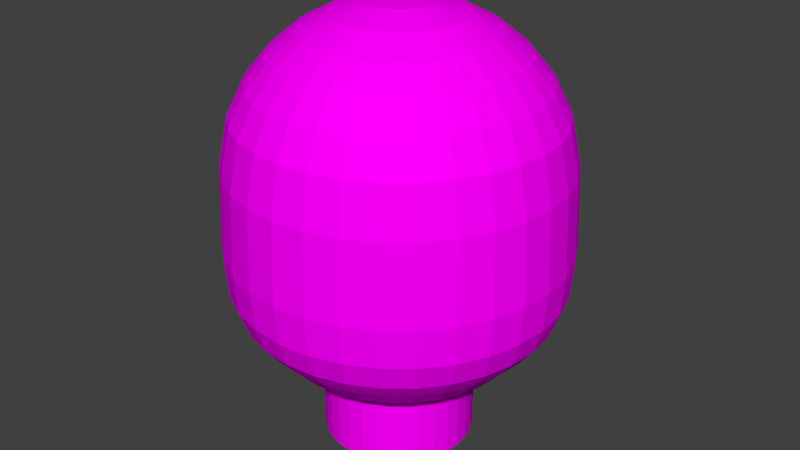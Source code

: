 # Source: JM-Busch.blend  (saved by Blender 2.72.0; exported with 4.5.12 LTS)
import bpy
from mathutils import Matrix  # noqa: F401  (used for matrix-valued properties, if any)

bpy.ops.wm.read_factory_settings(use_empty=True)
scene = bpy.context.scene
scene.name = 'Scene'

# ---- collections
col_collection_1 = bpy.data.collections.new('Collection 1'); scene.collection.children.link(col_collection_1)

# ---- images (referenced by path relative to the original .blend; pixels are not part of the script)
import os
ASSET_DIR = os.environ.get("B2B_ASSET_DIR", "")  # directory of the original .blend (textures are referenced by path, not embedded)
HERE = os.path.dirname(os.path.abspath(__file__))  # packed textures are extracted next to this script under _unpacked/

def load_image(name, relpath, width, height, colorspace="sRGB"):
    """Load a texture the original file referenced (path relative to the .blend, or extracted next to this script)."""
    p = next((c for c in (os.path.join(HERE, relpath), os.path.join(ASSET_DIR, relpath)) if relpath and os.path.exists(c)), "")
    if p:
        img = bpy.data.images.load(p, check_existing=True)
        img.name = name
    else:  # same state as the original file: an image datablock whose file is absent (Cycles renders it pink)
        img = bpy.data.images.new(name, width, height)
        img.source = "FILE"
        img.filepath = "//" + (relpath or name)
    img.colorspace_settings.name = colorspace
    return img
img_jm_baumstamm_jpg_001 = load_image('JM-Baumstamm.jpg.001', 'JM-Baumstamm.jpg', 1024, 1024, 'sRGB')
img_jm_buschtextur_jpg_001 = load_image('JM-Buschtextur.jpg.001', 'JM-Buschtextur.jpg', 1024, 1024, 'sRGB')

# ---- materials (node trees are filled in below, after node groups)
mat_material_004 = bpy.data.materials.new('Material.004')
mat_material_004.alpha_threshold = 0.0
mat_material_004.roughness = 0.5
mat_material = bpy.data.materials.new('Material')
mat_material.alpha_threshold = 0.0
mat_material.roughness = 0.5

# ---- material node trees
mat_material_004.use_nodes = True; mat_material_004.node_tree.nodes.clear()
_N = mat_material_004.node_tree.nodes; _L = mat_material_004.node_tree.links
n0 = _N.new('ShaderNodeOutputMaterial'); n0.name = 'Material Output'; n0.location = (300, 300)
n1 = _N.new('ShaderNodeBsdfDiffuse'); n1.name = 'Diffuse BSDF'; n1.location = (10, 300)
n2 = _N.new('ShaderNodeTexImage'); n2.name = 'Image Texture'; n2.location = (-180, 300)
n2.width = 140
n2.image = img_jm_baumstamm_jpg_001
_L.new(n1.outputs[0], n0.inputs[0])
_L.new(n2.outputs[0], n1.inputs[0])
n0.is_active_output = True
mat_material.use_nodes = True; mat_material.node_tree.nodes.clear()
_N = mat_material.node_tree.nodes; _L = mat_material.node_tree.links
n0 = _N.new('ShaderNodeOutputMaterial'); n0.name = 'Material Output'; n0.location = (300, 300)
n1 = _N.new('ShaderNodeBsdfDiffuse'); n1.name = 'Diffuse BSDF'; n1.location = (10, 300)
n2 = _N.new('ShaderNodeTexImage'); n2.name = 'Image Texture'; n2.location = (-180, 300)
n2.width = 140
n2.image = img_jm_buschtextur_jpg_001
_L.new(n1.outputs[0], n0.inputs[0])
_L.new(n2.outputs[0], n1.inputs[0])
n0.is_active_output = True

# ---- world
world_world = bpy.data.worlds.new('World'); scene.world = world_world
world_world.color = (0.05088, 0.05088, 0.05088)
world_world.use_sun_shadow = False
world_world.sun_shadow_jitter_overblur = 0.0
world_world.cycles.sampling_method = 'MANUAL'
world_world.cycles.sample_map_resolution = 256

# ---- meshes
me_cylinder = bpy.data.meshes.new('Cylinder')
me_cylinder.from_pydata([(2.508e-07, 0.9936, -0.6667), (2.508e-07, 0.9936, 0.6667), (0.1938, 0.9745, -0.6667), (0.1938, 0.9745, 0.6667), (0.3802, 0.918, -0.6667), (0.3802, 0.918, 0.6667), (0.552, 0.8261, -0.6667), (0.552, 0.8261, 0.6667), (0.7026, 0.7026, -0.6667), (0.7026, 0.7026, 0.6667), (0.8261, 0.552, -0.6667), (0.8261, 0.552, 0.6667), (0.918, 0.3802, -0.6667), (0.918, 0.3802, 0.6667), (0.9745, 0.1938, -0.6667), (0.9745, 0.1938, 0.6667), (0.9936, 7.5e-08, -0.6667), (0.9936, 7.5e-08, 0.6667), (0.9745, -0.1938, -0.6667), (0.9745, -0.1938, 0.6667), (0.918, -0.3802, -0.6667), (0.918, -0.3802, 0.6667), (0.8261, -0.552, -0.6667), (0.8261, -0.552, 0.6667), (0.7026, -0.7026, -0.6667), (0.7026, -0.7026, 0.6667), (0.552, -0.8261, -0.6667), (0.552, -0.8261, 0.6667), (0.3802, -0.918, -0.6667), (0.3802, -0.918, 0.6667), (0.1938, -0.9745, -0.6667), (0.1938, -0.9745, 0.6667), (-3.243e-07, -0.9936, -0.6667), (-3.243e-07, -0.9936, 0.6667), (-0.1938, -0.9745, -0.6667), (-0.1938, -0.9745, 0.6667), (-0.3802, -0.918, -0.6667), (-0.3802, -0.918, 0.6667), (-0.552, -0.8261, -0.6667), (-0.552, -0.8261, 0.6667), (-0.7026, -0.7026, -0.6667), (-0.7026, -0.7026, 0.6667), (-0.8261, -0.552, -0.6667), (-0.8261, -0.552, 0.6667), (-0.918, -0.3802, -0.6667), (-0.918, -0.3802, 0.6667), (-0.9745, -0.1938, -0.6667), (-0.9745, -0.1938, 0.6667), (-0.9936, 9.596e-07, -0.6667), (-0.9936, 9.596e-07, 0.6667), (-0.9745, 0.1938, -0.6667), (-0.9745, 0.1938, 0.6667), (-0.918, 0.3802, -0.6667), (-0.918, 0.3802, 0.6667), (-0.8261, 0.552, -0.6667), (-0.8261, 0.552, 0.6667), (-0.7026, 0.7026, -0.6667), (-0.7026, 0.7026, 0.6667), (-0.552, 0.8261, -0.6667), (-0.552, 0.8261, 0.6667), (-0.3802, 0.918, -0.6667), (-0.3802, 0.918, 0.6667), (-0.1938, 0.9745, -0.6667), (-0.1938, 0.9745, 0.6667)], [], [(0, 1, 3, 2), (2, 3, 5, 4), (4, 5, 7, 6), (6, 7, 9, 8), (8, 9, 11, 10), (10, 11, 13, 12), (12, 13, 15, 14), (14, 15, 17, 16), (16, 17, 19, 18), (18, 19, 21, 20), (20, 21, 23, 22), (22, 23, 25, 24), (24, 25, 27, 26), (26, 27, 29, 28), (28, 29, 31, 30), (30, 31, 33, 32), (32, 33, 35, 34), (34, 35, 37, 36), (36, 37, 39, 38), (38, 39, 41, 40), (40, 41, 43, 42), (42, 43, 45, 44), (44, 45, 47, 46), (46, 47, 49, 48), (48, 49, 51, 50), (50, 51, 53, 52), (52, 53, 55, 54), (54, 55, 57, 56), (56, 57, 59, 58), (58, 59, 61, 60), (3, 1, 63, 61, 59, 57, 55, 53, 51, 49, 47, 45, 43, 41, 39, 37, 35, 33, 31, 29, 27, 25, 23, 21, 19, 17, 15, 13, 11, 9, 7, 5), (62, 63, 1, 0), (60, 61, 63, 62), (0, 2, 4, 6, 8, 10, 12, 14, 16, 18, 20, 22, 24, 26, 28, 30, 32, 34, 36, 38, 40, 42, 44, 46, 48, 50, 52, 54, 56, 58, 60, 62)])
_uv = me_cylinder.uv_layers.new(name='UVMap')
_uv.uv.foreach_set('vector', [0.3438, 0.214, 0.3438, 0.0001108, 0.375, 0.0001107, 0.375, 0.214, 0.375, 0.214, 0.375, 0.0001107, 0.4063, 0.0001106, 0.4063, 0.214, 0.4063, 0.214, 0.4063, 0.0001106, 0.4375, 0.0001105, 0.4375, 0.214, 0.4375, 0.214, 0.4375, 0.0001105, 0.4688, 0.0001104, 0.4688, 0.214, 0.4688, 0.214, 0.4688, 0.0001104, 0.5, 0.0001103, 0.5, 0.214, 0.5, 0.214, 0.5, 0.0001103, 0.5312, 0.0001102, 0.5312, 0.214, 0.5312, 0.214, 0.5312, 0.0001102, 0.5625, 0.0001102, 0.5625, 0.214, 0.5625, 0.214, 0.5625, 0.0001102, 0.5937, 0.0001101, 0.5937, 0.214, 0.5937, 0.214, 0.5937, 0.0001101, 0.625, 0.00011, 0.625, 0.214, 0.625, 0.214, 0.625, 0.00011, 0.6562, 0.00011, 0.6562, 0.214, 0.6562, 0.214, 0.6562, 0.00011, 0.6875, 0.0001099, 0.6875, 0.214, 0.6875, 0.214, 0.6875, 0.0001099, 0.7187, 0.0001099, 0.7187, 0.214, 0.7187, 0.214, 0.7187, 0.0001099, 0.7499, 0.0001098, 0.7499, 0.214, 0.7499, 0.214, 0.7499, 0.0001098, 0.7812, 0.0001098, 0.7812, 0.214, 0.7812, 0.214, 0.7812, 0.0001098, 0.8124, 0.0001098, 0.8124, 0.214, 0.8124, 0.214, 0.8124, 0.0001098, 0.8437, 0.0001098, 0.8437, 0.214, 0.8437, 0.214, 0.8437, 0.0001098, 0.8749, 0.0001097, 0.8749, 0.214, 0.8749, 0.214, 0.8749, 0.0001097, 0.9062, 0.0001097, 0.9062, 0.214, 0.9062, 0.214, 0.9062, 0.0001097, 0.9374, 0.0001097, 0.9374, 0.214, 0.9374, 0.214, 0.9374, 0.0001097, 0.9686, 0.0001097, 0.9686, 0.214, 0.9686, 0.214, 0.9686, 0.0001097, 0.9999, 0.0001097, 0.9999, 0.214, 0.0001105, 0.214, 0.0001097, 0.000112, 0.03135, 0.0001118, 0.03135, 0.214, 0.03135, 0.214, 0.03135, 0.0001118, 0.0626, 0.0001117, 0.0626, 0.214, 0.0626, 0.214, 0.0626, 0.0001117, 0.09384, 0.0001116, 0.09384, 0.214, 0.09384, 0.214, 0.09384, 0.0001116, 0.1251, 0.0001115, 0.1251, 0.214, 0.1251, 0.214, 0.1251, 0.0001115, 0.1563, 0.0001113, 0.1563, 0.214, 0.1563, 0.214, 0.1563, 0.0001113, 0.1876, 0.0001112, 0.1876, 0.214, 0.1876, 0.214, 0.1876, 0.0001112, 0.2188, 0.0001111, 0.2188, 0.214, 0.2188, 0.214, 0.2188, 0.0001111, 0.2501, 0.000111, 0.2501, 0.214, 0.2501, 0.214, 0.2501, 0.000111, 0.2813, 0.0001109, 0.2813, 0.214, 0.2598, 0.496, 0.2338, 0.5134, 0.205, 0.5253, 0.1743, 0.5314, 0.1431, 0.5314, 0.1125, 0.5253, 0.08359, 0.5134, 0.05761, 0.496, 0.03552, 0.4739, 0.01816, 0.4479, 0.006205, 0.4191, 0.0001097, 0.3884, 0.0001097, 0.3572, 0.006205, 0.3265, 0.01816, 0.2977, 0.03552, 0.2717, 0.05761, 0.2496, 0.08359, 0.2323, 0.1125, 0.2203, 0.1431, 0.2142, 0.1743, 0.2142, 0.205, 0.2203, 0.2338, 0.2323, 0.2598, 0.2496, 0.2819, 0.2717, 0.2993, 0.2977, 0.3112, 0.3265, 0.3173, 0.3572, 0.3173, 0.3884, 0.3112, 0.4191, 0.2993, 0.4479, 0.2819, 0.4739, 0.3125, 0.214, 0.3125, 0.0001109, 0.3438, 0.0001108, 0.3438, 0.214, 0.2813, 0.214, 0.2813, 0.0001109, 0.3125, 0.0001109, 0.3125, 0.214, 0.4605, 0.2142, 0.4918, 0.2142, 0.5224, 0.2203, 0.5513, 0.2323, 0.5773, 0.2496, 0.5994, 0.2717, 0.6167, 0.2977, 0.6287, 0.3265, 0.6348, 0.3572, 0.6348, 0.3884, 0.6287, 0.4191, 0.6167, 0.4479, 0.5994, 0.4739, 0.5773, 0.496, 0.5513, 0.5134, 0.5224, 0.5253, 0.4918, 0.5314, 0.4605, 0.5314, 0.4299, 0.5253, 0.401, 0.5134, 0.375, 0.496, 0.353, 0.4739, 0.3356, 0.4479, 0.3236, 0.4191, 0.3175, 0.3884, 0.3175, 0.3572, 0.3236, 0.3265, 0.3356, 0.2977, 0.353, 0.2717, 0.375, 0.2496, 0.401, 0.2323, 0.4299, 0.2203])
me_cylinder.materials.append(mat_material_004)
me_cylinder.use_remesh_preserve_volume = False
me_cylinder.use_remesh_preserve_attributes = False
me_cylinder.use_mirror_vertex_groups = False
me_cylinder.update()
me_sphere = bpy.data.meshes.new('Sphere')
me_sphere.from_pydata([(-0.1914, -4.657e-10, 1.471), (-0.3754, 3.12e-08, 1.415), (-0.5449, 4.191e-08, 1.324), (-0.6936, 5.309e-08, 1.2), (-0.8156, 7.357e-08, 1.05), (-0.9062, 4.563e-08, 0.8712), (-0.962, 7.916e-08, 0.5932), (-0.9809, 8.661e-08, 0.1219), (-0.962, 8.196e-08, -0.1042), (-0.9062, 5.029e-08, -0.2608), (-0.8156, 7.544e-08, -0.3726), (-0.6936, 5.495e-08, -0.5044), (-0.5449, 4.424e-08, -0.6261), (-0.3754, 3.073e-08, -0.7176), (-0.1914, 1.467e-08, -0.7734), (-0.1877, 0.03733, 1.471), (-0.3682, 0.07323, 1.415), (-0.5345, 0.1063, 1.324), (-0.6803, 0.1353, 1.2), (-0.7999, 0.1591, 1.05), (-0.8888, 0.1768, 0.8712), (-0.9435, 0.1877, 0.5932), (-0.962, 0.1914, 0.1219), (-0.9435, 0.1877, -0.1042), (-0.8888, 0.1768, -0.2608), (-0.7999, 0.1591, -0.3726), (-0.6803, 0.1353, -0.5044), (-0.5345, 0.1063, -0.6261), (-0.3682, 0.07323, -0.7176), (-0.1877, 0.03733, -0.7734), (-0.1768, 0.07323, 1.471), (-0.3468, 0.1436, 1.415), (-0.5035, 0.2085, 1.324), (-0.6408, 0.2654, 1.2), (-0.7535, 0.3121, 1.05), (-0.8372, 0.3468, 0.8712), (-0.8888, 0.3682, 0.5932), (-0.9062, 0.3754, 0.1219), (-0.8888, 0.3682, -0.1042), (-0.8372, 0.3468, -0.2608), (-0.7535, 0.3121, -0.3726), (-0.6408, 0.2654, -0.5044), (-0.5035, 0.2085, -0.6261), (-0.3468, 0.1436, -0.7176), (-0.1768, 0.07323, -0.7734), (-0.1591, 0.1063, 1.471), (-0.3121, 0.2085, 1.415), (-0.4531, 0.3028, 1.324), (-0.5767, 0.3853, 1.2), (-0.6781, 0.4531, 1.05), (-0.7535, 0.5035, 0.8712), (-0.7999, 0.5345, 0.5932), (-0.8156, 0.5449, 0.1219), (-0.7999, 0.5345, -0.1042), (-0.7535, 0.5035, -0.2608), (-0.6781, 0.4531, -0.3726), (-0.5767, 0.3853, -0.5044), (-0.4531, 0.3028, -0.6261), (-0.3121, 0.2085, -0.7176), (-0.1591, 0.1063, -0.7734), (-0.1353, 0.1353, 1.471), (-0.2654, 0.2654, 1.415), (-0.3853, 0.3853, 1.324), (-0.4904, 0.4904, 1.2), (-0.5767, 0.5767, 1.05), (-0.6408, 0.6408, 0.8712), (-0.6803, 0.6803, 0.5932), (-0.6936, 0.6936, 0.1219), (-0.6803, 0.6803, -0.1042), (-0.6408, 0.6408, -0.2608), (-0.5767, 0.5767, -0.3726), (-0.4904, 0.4904, -0.5044), (-0.3853, 0.3853, -0.6261), (-0.2654, 0.2654, -0.7176), (-0.1353, 0.1353, -0.7734), (-0.1063, 0.1591, 1.471), (-0.2085, 0.3121, 1.415), (-0.3028, 0.4531, 1.324), (-0.3853, 0.5767, 1.2), (-0.4531, 0.6781, 1.05), (-0.5035, 0.7535, 0.8712), (-0.5345, 0.7999, 0.5932), (-0.5449, 0.8156, 0.1219), (-0.5345, 0.7999, -0.1042), (-0.5035, 0.7535, -0.2608), (-0.4531, 0.6781, -0.3726), (-0.3853, 0.5767, -0.5044), (-0.3028, 0.4531, -0.6261), (-0.2085, 0.3121, -0.7176), (-0.1063, 0.1591, -0.7734), (-0.07323, 0.1768, 1.471), (-0.1436, 0.3468, 1.415), (-0.2085, 0.5035, 1.324), (-0.2654, 0.6408, 1.2), (-0.3121, 0.7535, 1.05), (-0.3468, 0.8372, 0.8712), (-0.3682, 0.8888, 0.5932), (-0.3754, 0.9062, 0.1219), (-0.3682, 0.8888, -0.1042), (-0.3468, 0.8372, -0.2608), (-0.3121, 0.7535, -0.3726), (-0.2654, 0.6408, -0.5044), (-0.2085, 0.5035, -0.6261), (-0.1436, 0.3468, -0.7176), (-0.07323, 0.1768, -0.7734), (-0.03733, 0.1877, 1.471), (-0.07323, 0.3682, 1.415), (-0.1063, 0.5345, 1.324), (-0.1353, 0.6803, 1.2), (-0.1591, 0.7999, 1.05), (-0.1768, 0.8888, 0.8712), (-0.1877, 0.9435, 0.5932), (-0.1914, 0.962, 0.1219), (-0.1877, 0.9435, -0.1042), (-0.1768, 0.8888, -0.2608), (-0.1591, 0.7999, -0.3726), (-0.1353, 0.6803, -0.5044), (-0.1063, 0.5345, -0.6261), (-0.07323, 0.3682, -0.7176), (-0.03733, 0.1877, -0.7734), (2.765e-07, 0.1914, 1.471), (3.14e-07, 0.3754, 1.415), (3.145e-07, 0.5449, 1.324), (3.164e-07, 0.6936, 1.2), (3.164e-07, 0.8156, 1.05), (3.108e-07, 0.9062, 0.8712), (3.62e-07, 0.962, 0.5932), (3.769e-07, 0.9809, 0.1219), (3.536e-07, 0.962, -0.1042), (2.8e-07, 0.9062, -0.2608), (3.098e-07, 0.8156, -0.3726), (3.201e-07, 0.6936, -0.5044), (3.271e-07, 0.5449, -0.6261), (3.108e-07, 0.3754, -0.7176), (3.111e-07, 0.1914, -0.7734), (0.03733, 0.1877, 1.471), (0.07323, 0.3682, 1.415), (0.1063, 0.5345, 1.324), (0.1353, 0.6803, 1.2), (0.1591, 0.7999, 1.05), (0.1768, 0.8888, 0.8712), (0.1877, 0.9435, 0.5932), (0.1914, 0.962, 0.1219), (0.1877, 0.9435, -0.1042), (0.1768, 0.8888, -0.2608), (0.1591, 0.7999, -0.3726), (0.1353, 0.6803, -0.5044), (0.1063, 0.5345, -0.6261), (0.07323, 0.3682, -0.7176), (0.03733, 0.1877, -0.7734), (0.07323, 0.1768, 1.471), (0.1436, 0.3468, 1.415), (0.2085, 0.5035, 1.324), (0.2654, 0.6408, 1.2), (0.3121, 0.7535, 1.05), (0.3468, 0.8372, 0.8712), (0.3682, 0.8888, 0.5932), (0.3754, 0.9062, 0.1219), (0.3682, 0.8888, -0.1042), (0.3468, 0.8372, -0.2608), (0.3121, 0.7535, -0.3726), (0.2654, 0.6408, -0.5044), (0.2085, 0.5035, -0.6261), (0.1436, 0.3468, -0.7176), (0.07323, 0.1768, -0.7734), (0.1063, 0.1591, 1.471), (0.2085, 0.3121, 1.415), (0.3028, 0.4531, 1.324), (0.3853, 0.5767, 1.2), (0.4531, 0.6781, 1.05), (0.5035, 0.7535, 0.8712), (0.5345, 0.7999, 0.5932), (0.5449, 0.8156, 0.1219), (0.5345, 0.7999, -0.1042), (0.5035, 0.7535, -0.2608), (0.4531, 0.6781, -0.3726), (0.3853, 0.5767, -0.5044), (0.3028, 0.4531, -0.6261), (0.2085, 0.3121, -0.7176), (0.1063, 0.1591, -0.7734), (0.1353, 0.1353, 1.471), (0.2654, 0.2654, 1.415), (0.3853, 0.3853, 1.324), (0.4904, 0.4904, 1.2), (0.5767, 0.5767, 1.05), (0.6408, 0.6408, 0.8712), (0.6803, 0.6803, 0.5932), (0.6936, 0.6936, 0.1219), (0.6803, 0.6803, -0.1042), (0.6408, 0.6408, -0.2608), (0.5767, 0.5767, -0.3726), (0.4904, 0.4904, -0.5044), (0.3853, 0.3853, -0.6261), (0.2654, 0.2654, -0.7176), (0.1353, 0.1353, -0.7734), (0.1591, 0.1063, 1.471), (0.3121, 0.2085, 1.415), (0.4531, 0.3028, 1.324), (0.5767, 0.3853, 1.2), (0.6781, 0.4531, 1.05), (0.7535, 0.5035, 0.8712), (0.7999, 0.5345, 0.5932), (0.8156, 0.5449, 0.1219), (0.7999, 0.5345, -0.1042), (0.7535, 0.5035, -0.2608), (0.6781, 0.4531, -0.3726), (0.5767, 0.3853, -0.5044), (0.4531, 0.3028, -0.6261), (0.3121, 0.2085, -0.7176), (0.1591, 0.1063, -0.7734), (0.1768, 0.07323, 1.471), (0.3468, 0.1436, 1.415), (0.5035, 0.2085, 1.324), (0.6408, 0.2654, 1.2), (0.7535, 0.3121, 1.05), (0.8372, 0.3468, 0.8712), (0.8888, 0.3682, 0.5932), (0.9062, 0.3754, 0.1219), (0.8888, 0.3682, -0.1042), (0.8372, 0.3468, -0.2608), (0.7535, 0.3121, -0.3726), (0.6408, 0.2654, -0.5044), (0.5035, 0.2085, -0.6261), (0.3468, 0.1436, -0.7176), (0.1768, 0.07323, -0.7734), (0.1877, 0.03733, 1.471), (0.3682, 0.07323, 1.415), (0.5345, 0.1063, 1.324), (0.6803, 0.1353, 1.2), (0.7999, 0.1591, 1.05), (0.8888, 0.1768, 0.8712), (0.9435, 0.1877, 0.5932), (0.962, 0.1914, 0.1219), (0.9435, 0.1877, -0.1042), (0.8888, 0.1768, -0.2608), (0.7999, 0.1591, -0.3726), (0.6803, 0.1353, -0.5044), (0.5345, 0.1063, -0.6261), (0.3682, 0.07323, -0.7176), (0.1877, 0.03733, -0.7734), (0.1914, -1.17e-08, 1.471), (0.3754, 2.753e-08, 1.415), (0.5449, 1.869e-08, 1.324), (0.6936, -2.509e-08, 1.2), (0.8156, -4.371e-08, 1.05), (0.9062, 5.648e-09, 0.8712), (0.962, -5.675e-08, 0.5932), (0.9809, -8.655e-08, 0.1219), (0.962, -5.675e-08, -0.1042), (0.9062, 5.648e-09, -0.2608), (0.8156, -4.371e-08, -0.3726), (0.6936, -3.067e-08, -0.5044), (0.5449, -9.254e-09, -0.6261), (0.3754, 2.854e-09, -0.7176), (0.1914, 6.739e-09, -0.7734), (0.1877, -0.03733, 1.471), (0.3682, -0.07323, 1.415), (0.5345, -0.1063, 1.324), (0.6803, -0.1353, 1.2), (0.7999, -0.1591, 1.05), (0.8888, -0.1768, 0.8712), (0.9435, -0.1877, 0.5932), (0.962, -0.1914, 0.1219), (0.9435, -0.1877, -0.1042), (0.8888, -0.1768, -0.2608), (0.7999, -0.1591, -0.3726), (0.6803, -0.1353, -0.5044), (0.5345, -0.1063, -0.6261), (0.3682, -0.07323, -0.7176), (0.1877, -0.03733, -0.7734), (0.1768, -0.07323, 1.471), (0.3468, -0.1436, 1.415), (0.5035, -0.2085, 1.324), (0.6408, -0.2654, 1.2), (0.7535, -0.3121, 1.05), (0.8372, -0.3468, 0.8712), (0.8888, -0.3682, 0.5932), (0.9062, -0.3754, 0.1219), (0.8888, -0.3682, -0.1042), (0.8372, -0.3468, -0.2608), (0.7535, -0.3121, -0.3726), (0.6408, -0.2654, -0.5044), (0.5035, -0.2085, -0.6261), (0.3468, -0.1436, -0.7176), (0.1768, -0.07323, -0.7734), (0.1591, -0.1063, 1.471), (0.3121, -0.2085, 1.415), (0.4531, -0.3028, 1.324), (0.5767, -0.3853, 1.2), (0.6781, -0.4531, 1.05), (0.7535, -0.5035, 0.8712), (0.7999, -0.5345, 0.5932), (0.8156, -0.5449, 0.1219), (0.7999, -0.5345, -0.1042), (0.7535, -0.5035, -0.2608), (0.6781, -0.4531, -0.3726), (0.5767, -0.3853, -0.5044), (0.4531, -0.3028, -0.6261), (0.3121, -0.2085, -0.7176), (0.1591, -0.1063, -0.7734), (0.1353, -0.1353, 1.471), (0.2654, -0.2654, 1.415), (0.3853, -0.3853, 1.324), (0.4904, -0.4904, 1.2), (0.5767, -0.5767, 1.05), (0.6408, -0.6408, 0.8712), (0.6803, -0.6803, 0.5932), (0.6936, -0.6936, 0.1219), (0.6803, -0.6803, -0.1042), (0.6408, -0.6408, -0.2608), (0.5767, -0.5767, -0.3726), (0.4904, -0.4904, -0.5044), (0.3853, -0.3853, -0.6261), (0.2654, -0.2654, -0.7176), (0.1353, -0.1353, -0.7734), (0.1063, -0.1591, 1.471), (0.2085, -0.3121, 1.415), (0.3028, -0.4531, 1.324), (0.3853, -0.5767, 1.2), (0.4531, -0.6781, 1.05), (0.5035, -0.7535, 0.8712), (0.5345, -0.7999, 0.5932), (0.5449, -0.8156, 0.1219), (0.5345, -0.7999, -0.1042), (0.5035, -0.7535, -0.2608), (0.4531, -0.6781, -0.3726), (0.3853, -0.5767, -0.5044), (0.3028, -0.4531, -0.6261), (0.2085, -0.3121, -0.7176), (0.1063, -0.1591, -0.7734), (3.129e-07, 3.027e-08, -0.7858), (0.07323, -0.1768, 1.471), (0.1436, -0.3468, 1.415), (0.2085, -0.5035, 1.324), (0.2654, -0.6408, 1.2), (0.3121, -0.7535, 1.05), (0.3468, -0.8372, 0.8712), (0.3682, -0.8888, 0.5932), (0.3754, -0.9062, 0.1219), (0.3682, -0.8888, -0.1042), (0.3468, -0.8372, -0.2608), (0.3121, -0.7535, -0.3726), (0.2654, -0.6408, -0.5044), (0.2085, -0.5035, -0.6261), (0.1436, -0.3468, -0.7176), (0.07323, -0.1768, -0.7734), (0.03733, -0.1877, 1.471), (0.07323, -0.3682, 1.415), (0.1063, -0.5345, 1.324), (0.1353, -0.6803, 1.2), (0.1591, -0.7999, 1.05), (0.1768, -0.8888, 0.8712), (0.1877, -0.9435, 0.5932), (0.1914, -0.962, 0.1219), (0.1877, -0.9435, -0.1042), (0.1768, -0.8888, -0.2608), (0.1591, -0.7999, -0.3726), (0.1353, -0.6803, -0.5044), (0.1063, -0.5345, -0.6261), (0.07323, -0.3682, -0.7176), (0.03733, -0.1877, -0.7734), (2.62e-07, -0.1914, 1.471), (2.828e-07, -0.3754, 1.415), (2.647e-07, -0.5449, 1.324), (2.009e-07, -0.6936, 1.2), (1.85e-07, -0.8156, 1.05), (2.391e-07, -0.9062, 0.8712), (1.515e-07, -0.962, 0.5932), (1.32e-07, -0.9809, 0.1219), (1.515e-07, -0.962, -0.1042), (2.391e-07, -0.9062, -0.2608), (1.85e-07, -0.8156, -0.3726), (1.962e-07, -0.6936, -0.5044), (2.47e-07, -0.5449, -0.6261), (2.661e-07, -0.3754, -0.7176), (3.046e-07, -0.1914, -0.7734), (-0.03733, -0.1877, 1.471), (-0.07323, -0.3682, 1.415), (-0.1063, -0.5345, 1.324), (-0.1353, -0.6803, 1.2), (-0.1591, -0.7999, 1.05), (-0.1768, -0.8888, 0.8712), (-0.1877, -0.9435, 0.5932), (-0.1914, -0.962, 0.1219), (-0.1877, -0.9435, -0.1042), (-0.1768, -0.8888, -0.2608), (-0.1591, -0.7999, -0.3726), (-0.1353, -0.6803, -0.5044), (-0.1063, -0.5345, -0.6261), (-0.07323, -0.3682, -0.7176), (-0.03733, -0.1877, -0.7734), (-0.07323, -0.1768, 1.471), (-0.1436, -0.3468, 1.415), (-0.2085, -0.5035, 1.324), (-0.2654, -0.6408, 1.2), (-0.3121, -0.7535, 1.05), (-0.3468, -0.8372, 0.8712), (-0.3682, -0.8888, 0.5932), (-0.3754, -0.9062, 0.1219), (-0.3682, -0.8888, -0.1042), (-0.3468, -0.8372, -0.2608), (-0.3121, -0.7535, -0.3726), (-0.2654, -0.6408, -0.5044), (-0.2085, -0.5035, -0.6261), (-0.1436, -0.3468, -0.7176), (-0.07323, -0.1768, -0.7734), (-0.1063, -0.1591, 1.471), (-0.2085, -0.3121, 1.415), (-0.3028, -0.4531, 1.324), (-0.3853, -0.5767, 1.2), (-0.4531, -0.6781, 1.05), (-0.5035, -0.7535, 0.8712), (-0.5345, -0.7999, 0.5932), (-0.5449, -0.8156, 0.1219), (-0.5345, -0.7999, -0.1042), (-0.5035, -0.7535, -0.2608), (-0.4531, -0.6781, -0.3726), (-0.3853, -0.5767, -0.5044), (-0.3028, -0.4531, -0.6261), (-0.2085, -0.3121, -0.7176), (-0.1063, -0.1591, -0.7734), (-0.1353, -0.1353, 1.471), (-0.2654, -0.2654, 1.415), (-0.3853, -0.3853, 1.324), (-0.4904, -0.4904, 1.2), (-0.5767, -0.5767, 1.05), (-0.6408, -0.6408, 0.8712), (-0.6803, -0.6803, 0.5932), (-0.6936, -0.6936, 0.1219), (-0.6803, -0.6803, -0.1042), (-0.6408, -0.6408, -0.2608), (-0.5767, -0.5767, -0.3726), (-0.4904, -0.4904, -0.5044), (-0.3853, -0.3853, -0.6261), (-0.2654, -0.2654, -0.7176), (-0.1353, -0.1353, -0.7734), (-0.1591, -0.1063, 1.471), (-0.3121, -0.2085, 1.415), (-0.4531, -0.3028, 1.324), (-0.5767, -0.3853, 1.2), (-0.6781, -0.4531, 1.05), (-0.7535, -0.5035, 0.8712), (-0.7999, -0.5345, 0.5932), (-0.8156, -0.5449, 0.1219), (-0.7999, -0.5345, -0.1042), (-0.7535, -0.5035, -0.2608), (-0.6781, -0.4531, -0.3726), (-0.5767, -0.3853, -0.5044), (-0.4531, -0.3028, -0.6261), (-0.3121, -0.2085, -0.7176), (-0.1591, -0.1063, -0.7734), (2.189e-07, 1.539e-09, 1.483), (-0.1768, -0.07323, 1.471), (-0.3468, -0.1436, 1.415), (-0.5035, -0.2085, 1.324), (-0.6408, -0.2654, 1.2), (-0.7535, -0.3121, 1.05), (-0.8372, -0.3468, 0.8712), (-0.8888, -0.3682, 0.5932), (-0.9062, -0.3754, 0.1219), (-0.8888, -0.3682, -0.1042), (-0.8372, -0.3468, -0.2608), (-0.7535, -0.3121, -0.3726), (-0.6408, -0.2654, -0.5044), (-0.5035, -0.2085, -0.6261), (-0.3468, -0.1436, -0.7176), (-0.1768, -0.07323, -0.7734), (-0.1877, -0.03733, 1.471), (-0.3682, -0.07323, 1.415), (-0.5345, -0.1063, 1.324), (-0.6803, -0.1353, 1.2), (-0.7999, -0.1591, 1.05), (-0.8888, -0.1768, 0.8712), (-0.9435, -0.1877, 0.5932), (-0.962, -0.1914, 0.1219), (-0.9435, -0.1877, -0.1042), (-0.8888, -0.1768, -0.2608), (-0.7999, -0.1591, -0.3726), (-0.6803, -0.1353, -0.5044), (-0.5345, -0.1063, -0.6261), (-0.3682, -0.07323, -0.7176), (-0.1877, -0.03733, -0.7734)], [], [(3, 2, 17, 18), (11, 10, 25, 26), (4, 3, 18, 19), (12, 11, 26, 27), (5, 4, 19, 20), (13, 12, 27, 28), (6, 5, 20, 21), (14, 13, 28, 29), (7, 6, 21, 22), (8, 7, 22, 23), (1, 0, 15, 16), (9, 8, 23, 24), (2, 1, 16, 17), (10, 9, 24, 25), (24, 23, 38, 39), (17, 16, 31, 32), (25, 24, 39, 40), (18, 17, 32, 33), (26, 25, 40, 41), (19, 18, 33, 34), (27, 26, 41, 42), (20, 19, 34, 35), (28, 27, 42, 43), (21, 20, 35, 36), (29, 28, 43, 44), (22, 21, 36, 37), (23, 22, 37, 38), (16, 15, 30, 31), (43, 42, 57, 58), (36, 35, 50, 51), (44, 43, 58, 59), (37, 36, 51, 52), (38, 37, 52, 53), (31, 30, 45, 46), (39, 38, 53, 54), (32, 31, 46, 47), (40, 39, 54, 55), (33, 32, 47, 48), (41, 40, 55, 56), (34, 33, 48, 49), (42, 41, 56, 57), (35, 34, 49, 50), (55, 54, 69, 70), (48, 47, 62, 63), (56, 55, 70, 71), (49, 48, 63, 64), (57, 56, 71, 72), (50, 49, 64, 65), (58, 57, 72, 73), (51, 50, 65, 66), (59, 58, 73, 74), (52, 51, 66, 67), (53, 52, 67, 68), (46, 45, 60, 61), (54, 53, 68, 69), (47, 46, 61, 62), (74, 73, 88, 89), (67, 66, 81, 82), (68, 67, 82, 83), (61, 60, 75, 76), (69, 68, 83, 84), (62, 61, 76, 77), (70, 69, 84, 85), (63, 62, 77, 78), (71, 70, 85, 86), (64, 63, 78, 79), (72, 71, 86, 87), (65, 64, 79, 80), (73, 72, 87, 88), (66, 65, 80, 81), (78, 77, 92, 93), (86, 85, 100, 101), (79, 78, 93, 94), (87, 86, 101, 102), (80, 79, 94, 95), (88, 87, 102, 103), (81, 80, 95, 96), (89, 88, 103, 104), (82, 81, 96, 97), (83, 82, 97, 98), (76, 75, 90, 91), (84, 83, 98, 99), (77, 76, 91, 92), (85, 84, 99, 100), (97, 96, 111, 112), (98, 97, 112, 113), (91, 90, 105, 106), (99, 98, 113, 114), (92, 91, 106, 107), (100, 99, 114, 115), (93, 92, 107, 108), (101, 100, 115, 116), (94, 93, 108, 109), (102, 101, 116, 117), (95, 94, 109, 110), (103, 102, 117, 118), (96, 95, 110, 111), (104, 103, 118, 119), (116, 115, 130, 131), (109, 108, 123, 124), (117, 116, 131, 132), (110, 109, 124, 125), (118, 117, 132, 133), (111, 110, 125, 126), (119, 118, 133, 134), (112, 111, 126, 127), (113, 112, 127, 128), (106, 105, 120, 121), (114, 113, 128, 129), (107, 106, 121, 122), (115, 114, 129, 130), (108, 107, 122, 123), (128, 127, 142, 143), (121, 120, 135, 136), (129, 128, 143, 144), (122, 121, 136, 137), (130, 129, 144, 145), (123, 122, 137, 138), (131, 130, 145, 146), (124, 123, 138, 139), (132, 131, 146, 147), (125, 124, 139, 140), (133, 132, 147, 148), (126, 125, 140, 141), (134, 133, 148, 149), (127, 126, 141, 142), (139, 138, 153, 154), (147, 146, 161, 162), (140, 139, 154, 155), (148, 147, 162, 163), (141, 140, 155, 156), (149, 148, 163, 164), (142, 141, 156, 157), (143, 142, 157, 158), (136, 135, 150, 151), (144, 143, 158, 159), (137, 136, 151, 152), (145, 144, 159, 160), (138, 137, 152, 153), (146, 145, 160, 161), (158, 157, 172, 173), (151, 150, 165, 166), (159, 158, 173, 174), (152, 151, 166, 167), (160, 159, 174, 175), (153, 152, 167, 168), (161, 160, 175, 176), (154, 153, 168, 169), (162, 161, 176, 177), (155, 154, 169, 170), (163, 162, 177, 178), (156, 155, 170, 171), (164, 163, 178, 179), (157, 156, 171, 172), (177, 176, 191, 192), (170, 169, 184, 185), (178, 177, 192, 193), (171, 170, 185, 186), (179, 178, 193, 194), (172, 171, 186, 187), (173, 172, 187, 188), (166, 165, 180, 181), (174, 173, 188, 189), (167, 166, 181, 182), (175, 174, 189, 190), (168, 167, 182, 183), (176, 175, 190, 191), (169, 168, 183, 184), (189, 188, 203, 204), (182, 181, 196, 197), (190, 189, 204, 205), (183, 182, 197, 198), (191, 190, 205, 206), (184, 183, 198, 199), (192, 191, 206, 207), (185, 184, 199, 200), (193, 192, 207, 208), (186, 185, 200, 201), (194, 193, 208, 209), (187, 186, 201, 202), (188, 187, 202, 203), (181, 180, 195, 196), (208, 207, 222, 223), (201, 200, 215, 216), (209, 208, 223, 224), (202, 201, 216, 217), (203, 202, 217, 218), (196, 195, 210, 211), (204, 203, 218, 219), (197, 196, 211, 212), (205, 204, 219, 220), (198, 197, 212, 213), (206, 205, 220, 221), (199, 198, 213, 214), (207, 206, 221, 222), (200, 199, 214, 215), (212, 211, 226, 227), (220, 219, 234, 235), (213, 212, 227, 228), (221, 220, 235, 236), (214, 213, 228, 229), (222, 221, 236, 237), (215, 214, 229, 230), (223, 222, 237, 238), (216, 215, 230, 231), (224, 223, 238, 239), (217, 216, 231, 232), (218, 217, 232, 233), (211, 210, 225, 226), (219, 218, 233, 234), (231, 230, 245, 246), (239, 238, 253, 254), (232, 231, 246, 247), (233, 232, 247, 248), (226, 225, 240, 241), (234, 233, 248, 249), (227, 226, 241, 242), (235, 234, 249, 250), (228, 227, 242, 243), (236, 235, 250, 251), (229, 228, 243, 244), (237, 236, 251, 252), (230, 229, 244, 245), (238, 237, 252, 253), (250, 249, 264, 265), (243, 242, 257, 258), (251, 250, 265, 266), (244, 243, 258, 259), (252, 251, 266, 267), (245, 244, 259, 260), (253, 252, 267, 268), (246, 245, 260, 261), (254, 253, 268, 269), (247, 246, 261, 262), (248, 247, 262, 263), (241, 240, 255, 256), (249, 248, 263, 264), (242, 241, 256, 257), (269, 268, 283, 284), (262, 261, 276, 277), (263, 262, 277, 278), (256, 255, 270, 271), (264, 263, 278, 279), (257, 256, 271, 272), (265, 264, 279, 280), (258, 257, 272, 273), (266, 265, 280, 281), (259, 258, 273, 274), (267, 266, 281, 282), (260, 259, 274, 275), (268, 267, 282, 283), (261, 260, 275, 276), (273, 272, 287, 288), (281, 280, 295, 296), (274, 273, 288, 289), (282, 281, 296, 297), (275, 274, 289, 290), (283, 282, 297, 298), (276, 275, 290, 291), (284, 283, 298, 299), (277, 276, 291, 292), (278, 277, 292, 293), (271, 270, 285, 286), (279, 278, 293, 294), (272, 271, 286, 287), (280, 279, 294, 295), (292, 291, 306, 307), (293, 292, 307, 308), (286, 285, 300, 301), (294, 293, 308, 309), (287, 286, 301, 302), (295, 294, 309, 310), (288, 287, 302, 303), (296, 295, 310, 311), (289, 288, 303, 304), (297, 296, 311, 312), (290, 289, 304, 305), (298, 297, 312, 313), (291, 290, 305, 306), (299, 298, 313, 314), (311, 310, 325, 326), (304, 303, 318, 319), (312, 311, 326, 327), (305, 304, 319, 320), (313, 312, 327, 328), (306, 305, 320, 321), (314, 313, 328, 329), (307, 306, 321, 322), (308, 307, 322, 323), (301, 300, 315, 316), (309, 308, 323, 324), (302, 301, 316, 317), (310, 309, 324, 325), (303, 302, 317, 318), (323, 322, 338, 339), (316, 315, 331, 332), (324, 323, 339, 340), (317, 316, 332, 333), (325, 324, 340, 341), (318, 317, 333, 334), (326, 325, 341, 342), (319, 318, 334, 335), (327, 326, 342, 343), (320, 319, 335, 336), (328, 327, 343, 344), (321, 320, 336, 337), (329, 328, 344, 345), (322, 321, 337, 338), (343, 342, 357, 358), (336, 335, 350, 351), (344, 343, 358, 359), (337, 336, 351, 352), (345, 344, 359, 360), (338, 337, 352, 353), (339, 338, 353, 354), (332, 331, 346, 347), (340, 339, 354, 355), (333, 332, 347, 348), (341, 340, 355, 356), (334, 333, 348, 349), (342, 341, 356, 357), (335, 334, 349, 350), (347, 346, 361, 362), (355, 354, 369, 370), (348, 347, 362, 363), (356, 355, 370, 371), (349, 348, 363, 364), (357, 356, 371, 372), (350, 349, 364, 365), (358, 357, 372, 373), (351, 350, 365, 366), (359, 358, 373, 374), (352, 351, 366, 367), (360, 359, 374, 375), (353, 352, 367, 368), (354, 353, 368, 369), (366, 365, 380, 381), (374, 373, 388, 389), (367, 366, 381, 382), (375, 374, 389, 390), (368, 367, 382, 383), (369, 368, 383, 384), (362, 361, 376, 377), (370, 369, 384, 385), (363, 362, 377, 378), (371, 370, 385, 386), (364, 363, 378, 379), (372, 371, 386, 387), (365, 364, 379, 380), (373, 372, 387, 388), (385, 384, 399, 400), (378, 377, 392, 393), (386, 385, 400, 401), (379, 378, 393, 394), (387, 386, 401, 402), (380, 379, 394, 395), (388, 387, 402, 403), (381, 380, 395, 396), (389, 388, 403, 404), (382, 381, 396, 397), (390, 389, 404, 405), (383, 382, 397, 398), (384, 383, 398, 399), (377, 376, 391, 392), (404, 403, 418, 419), (397, 396, 411, 412), (405, 404, 419, 420), (398, 397, 412, 413), (399, 398, 413, 414), (392, 391, 406, 407), (400, 399, 414, 415), (393, 392, 407, 408), (401, 400, 415, 416), (394, 393, 408, 409), (402, 401, 416, 417), (395, 394, 409, 410), (403, 402, 417, 418), (396, 395, 410, 411), (408, 407, 422, 423), (416, 415, 430, 431), (409, 408, 423, 424), (417, 416, 431, 432), (410, 409, 424, 425), (418, 417, 432, 433), (411, 410, 425, 426), (419, 418, 433, 434), (412, 411, 426, 427), (420, 419, 434, 435), (413, 412, 427, 428), (414, 413, 428, 429), (407, 406, 421, 422), (415, 414, 429, 430), (427, 426, 441, 442), (435, 434, 449, 450), (428, 427, 442, 443), (429, 428, 443, 444), (422, 421, 436, 437), (430, 429, 444, 445), (423, 422, 437, 438), (431, 430, 445, 446), (424, 423, 438, 439), (432, 431, 446, 447), (425, 424, 439, 440), (433, 432, 447, 448), (426, 425, 440, 441), (434, 433, 448, 449), (446, 445, 461, 462), (439, 438, 454, 455), (447, 446, 462, 463), (440, 439, 455, 456), (448, 447, 463, 464), (441, 440, 456, 457), (449, 448, 464, 465), (442, 441, 457, 458), (450, 449, 465, 466), (443, 442, 458, 459), (444, 443, 459, 460), (437, 436, 452, 453), (445, 444, 460, 461), (438, 437, 453, 454), (466, 465, 480, 481), (459, 458, 473, 474), (460, 459, 474, 475), (453, 452, 467, 468), (461, 460, 475, 476), (454, 453, 468, 469), (462, 461, 476, 477), (455, 454, 469, 470), (463, 462, 477, 478), (456, 455, 470, 471), (464, 463, 478, 479), (457, 456, 471, 472), (465, 464, 479, 480), (458, 457, 472, 473), (0, 451, 15), (330, 14, 29), (15, 451, 30), (330, 29, 44), (30, 451, 45), (330, 44, 59), (45, 451, 60), (330, 59, 74), (60, 451, 75), (330, 74, 89), (75, 451, 90), (330, 89, 104), (90, 451, 105), (330, 104, 119), (105, 451, 120), (330, 119, 134), (120, 451, 135), (330, 134, 149), (135, 451, 150), (330, 149, 164), (150, 451, 165), (330, 164, 179), (165, 451, 180), (330, 179, 194), (180, 451, 195), (330, 194, 209), (195, 451, 210), (330, 209, 224), (210, 451, 225), (330, 224, 239), (225, 451, 240), (330, 239, 254), (240, 451, 255), (330, 254, 269), (255, 451, 270), (330, 269, 284), (270, 451, 285), (330, 284, 299), (285, 451, 300), (330, 299, 314), (300, 451, 315), (330, 314, 329), (330, 329, 345), (315, 451, 331), (331, 451, 346), (330, 345, 360), (346, 451, 361), (330, 360, 375), (361, 451, 376), (330, 375, 390), (376, 451, 391), (330, 390, 405), (391, 451, 406), (330, 405, 420), (406, 451, 421), (330, 420, 435), (421, 451, 436), (330, 435, 450), (436, 451, 452), (330, 450, 466), (452, 451, 467), (330, 466, 481), (478, 477, 10, 11), (471, 470, 3, 4), (479, 478, 11, 12), (472, 471, 4, 5), (480, 479, 12, 13), (473, 472, 5, 6), (481, 480, 13, 14), (474, 473, 6, 7), (467, 451, 0), (330, 481, 14), (475, 474, 7, 8), (468, 467, 0, 1), (476, 475, 8, 9), (469, 468, 1, 2), (477, 476, 9, 10), (470, 469, 2, 3)])
_uv = me_sphere.uv_layers.new(name='UVMap')
_uv.uv.foreach_set('vector', [0.5642, -0.5994, 0.5264, -0.7939, 0.6373, -0.8249, 0.6983, -0.6295, 0.5418, 1.12, 0.5741, 0.9467, 0.7271, 0.9778, 0.6778, 1.156, 0.5924, -0.4145, 0.5642, -0.5994, 0.6983, -0.6295, 0.7442, -0.4409, 0.4951, 1.316, 0.5418, 1.12, 0.6778, 1.156, 0.6071, 1.354, 0.6129, -0.2296, 0.5924, -0.4145, 0.7442, -0.4409, 0.7783, -0.2499, 0.4324, 1.526, 0.4951, 1.316, 0.6071, 1.354, 0.5137, 1.56, 0.6296, 0.02921, 0.6129, -0.2296, 0.7783, -0.2499, 0.8068, 0.01968, 0.3489, 1.751, 0.4324, 1.526, 0.5137, 1.56, 0.3923, 1.773, 0.6269, 0.4614, 0.6296, 0.02921, 0.8068, 0.01968, 0.8061, 0.4719, 0.6114, 0.6652, 0.6269, 0.4614, 0.8061, 0.4719, 0.7834, 0.6852, 0.4765, -1.002, 0.4119, -1.229, 0.4565, -1.246, 0.558, -1.03, 0.5938, 0.8141, 0.6114, 0.6652, 0.7834, 0.6852, 0.7571, 0.8404, 0.5264, -0.7939, 0.4765, -1.002, 0.558, -1.03, 0.6373, -0.8249, 0.5741, 0.9467, 0.5938, 0.8141, 0.7571, 0.8404, 0.7271, 0.9778, 0.7571, 0.8404, 0.7834, 0.6852, 0.9649, 0.7141, 0.9283, 0.8786, 0.6373, -0.8249, 0.558, -1.03, 0.6366, -1.07, 0.7476, -0.8711, 0.7271, 0.9778, 0.7571, 0.8404, 0.9283, 0.8786, 0.8861, 1.023, 0.6983, -0.6295, 0.6373, -0.8249, 0.7476, -0.8711, 0.8345, -0.6749, 0.6778, 1.156, 0.7271, 0.9778, 0.8861, 1.023, 0.8167, 1.207, 0.7442, -0.4409, 0.6983, -0.6295, 0.8345, -0.6749, 0.901, -0.481, 0.6071, 1.354, 0.6778, 1.156, 0.8167, 1.207, 0.7186, 1.407, 0.7783, -0.2499, 0.7442, -0.4409, 0.901, -0.481, 0.9511, -0.2811, 0.5137, 1.56, 0.6071, 1.354, 0.7186, 1.407, 0.5916, 1.607, 0.8068, 0.01968, 0.7783, -0.2499, 0.9511, -0.2811, 0.9938, 0.004451, 0.3923, 1.773, 0.5137, 1.56, 0.5916, 1.607, 0.432, 1.803, 0.8061, 0.4719, 0.8068, 0.01968, 0.9938, 0.004451, 0.996, 0.4865, 0.7834, 0.6852, 0.8061, 0.4719, 0.996, 0.4865, 0.9649, 0.7141, 0.558, -1.03, 0.4565, -1.246, 0.498, -1.272, 0.6366, -1.07, 0.5916, 1.607, 0.7186, 1.407, 0.8288, 1.478, 0.6645, 1.668, 0.9938, 0.004451, 0.9511, -0.2811, 1.135, -0.3255, 1.195, -0.01777, 0.432, 1.803, 0.5916, 1.607, 0.6645, 1.668, 0.4667, 1.84, 0.996, 0.4865, 0.9938, 0.004451, 1.195, -0.01777, 1.201, 0.5058, 0.9649, 0.7141, 0.996, 0.4865, 1.201, 0.5058, 1.16, 0.7535, 0.6366, -1.07, 0.498, -1.272, 0.5351, -1.305, 0.7108, -1.124, 0.9283, 0.8786, 0.9649, 0.7141, 1.16, 0.7535, 1.111, 0.9313, 0.7476, -0.8711, 0.6366, -1.07, 0.7108, -1.124, 0.8563, -0.9342, 0.8861, 1.023, 0.9283, 0.8786, 1.111, 0.9313, 1.053, 1.085, 0.8345, -0.6749, 0.7476, -0.8711, 0.8563, -0.9342, 0.9734, -0.7381, 0.8167, 1.207, 0.8861, 1.023, 1.053, 1.085, 0.9594, 1.278, 0.901, -0.481, 0.8345, -0.6749, 0.9734, -0.7381, 1.065, -0.5375, 0.7186, 1.407, 0.8167, 1.207, 0.9594, 1.278, 0.8288, 1.478, 0.9511, -0.2811, 0.901, -0.481, 1.065, -0.5375, 1.135, -0.3255, 1.053, 1.085, 1.111, 0.9313, 1.309, 1.002, 1.231, 1.169, 0.9734, -0.7381, 0.8563, -0.9342, 0.9619, -1.017, 1.115, -0.8229, 0.9594, 1.278, 1.053, 1.085, 1.231, 1.169, 1.106, 1.371, 1.065, -0.5375, 0.9734, -0.7381, 1.115, -0.8229, 1.237, -0.6144, 0.8288, 1.478, 0.9594, 1.278, 1.106, 1.371, 0.936, 1.571, 1.135, -0.3255, 1.065, -0.5375, 1.237, -0.6144, 1.332, -0.3867, 0.6645, 1.668, 0.8288, 1.478, 0.936, 1.571, 0.7301, 1.745, 1.195, -0.01777, 1.135, -0.3255, 1.332, -0.3867, 1.415, -0.04878, 0.4667, 1.84, 0.6645, 1.668, 0.7301, 1.745, 0.4949, 1.885, 1.201, 0.5058, 1.195, -0.01777, 1.415, -0.04878, 1.428, 0.5305, 1.16, 0.7535, 1.201, 0.5058, 1.428, 0.5305, 1.374, 0.8062, 0.7108, -1.124, 0.5351, -1.305, 0.5665, -1.345, 0.7784, -1.192, 1.111, 0.9313, 1.16, 0.7535, 1.374, 0.8062, 1.309, 1.002, 0.8563, -0.9342, 0.7108, -1.124, 0.7784, -1.192, 0.9619, -1.017, 0.4949, 1.885, 0.7301, 1.745, 0.7852, 1.837, 0.5149, 1.936, 1.428, 0.5305, 1.415, -0.04878, 1.661, -0.09081, 1.683, 0.5609, 1.374, 0.8062, 1.428, 0.5305, 1.683, 0.5609, 1.616, 0.876, 0.7784, -1.192, 0.5665, -1.345, 0.5905, -1.391, 0.8365, -1.275, 1.309, 1.002, 1.374, 0.8062, 1.616, 0.876, 1.528, 1.098, 0.9619, -1.017, 0.7784, -1.192, 0.8365, -1.275, 1.062, -1.122, 1.231, 1.169, 1.309, 1.002, 1.528, 1.098, 1.424, 1.282, 1.115, -0.8229, 0.9619, -1.017, 1.062, -1.122, 1.259, -0.9346, 1.106, 1.371, 1.231, 1.169, 1.424, 1.282, 1.256, 1.495, 1.237, -0.6144, 1.115, -0.8229, 1.259, -0.9346, 1.421, -0.718, 0.936, 1.571, 1.106, 1.371, 1.256, 1.495, 1.037, 1.688, 1.332, -0.3867, 1.237, -0.6144, 1.421, -0.718, 1.55, -0.4697, 0.7301, 1.745, 0.936, 1.571, 1.037, 1.688, 0.7852, 1.837, 1.415, -0.04878, 1.332, -0.3867, 1.55, -0.4697, 1.661, -0.09081, 1.259, -0.9346, 1.062, -1.122, 1.151, -1.254, 1.402, -1.08, 1.256, 1.495, 1.424, 1.282, 1.632, 1.436, 1.407, 1.656, 1.421, -0.718, 1.259, -0.9346, 1.402, -1.08, 1.619, -0.8572, 1.037, 1.688, 1.256, 1.495, 1.407, 1.656, 1.128, 1.835, 1.55, -0.4697, 1.421, -0.718, 1.619, -0.8572, 1.795, -0.5815, 0.7852, 1.837, 1.037, 1.688, 1.128, 1.835, 0.8253, 1.946, 1.661, -0.09081, 1.55, -0.4697, 1.795, -0.5815, 1.942, -0.1457, 0.5149, 1.936, 0.7852, 1.837, 0.8253, 1.946, 0.5251, 1.991, 1.683, 0.5609, 1.661, -0.09081, 1.942, -0.1457, 1.976, 0.595, 1.616, 0.876, 1.683, 0.5609, 1.976, 0.595, 1.896, 0.9682, 0.8365, -1.275, 0.5905, -1.391, 0.6056, -1.443, 0.8812, -1.373, 1.528, 1.098, 1.616, 0.876, 1.896, 0.9682, 1.778, 1.23, 1.062, -1.122, 0.8365, -1.275, 0.8812, -1.373, 1.151, -1.254, 1.424, 1.282, 1.528, 1.098, 1.778, 1.23, 1.632, 1.436, -1.292, 1.034, -1.272, 0.1369, -0.9295, 0.1966, -0.9421, 0.9839, -1.182, 1.473, -1.292, 1.034, -0.9421, 0.9839, -0.8566, 1.356, 0.08714, -1.401, 0.4462, -1.457, 0.4586, -1.39, 0.1357, -1.272, -1.035, 1.769, -1.182, 1.473, -0.8566, 1.356, -0.7521, 1.612, -0.2739, -1.267, 0.08714, -1.401, 0.1357, -1.272, -0.1648, -1.092, -0.8659, 1.995, -1.035, 1.769, -0.7521, 1.612, -0.6319, 1.821, -0.6076, -1.049, -0.2739, -1.267, -0.1648, -1.092, -0.4254, -0.8585, -0.6168, 2.24, -0.8659, 1.995, -0.6319, 1.821, -0.4451, 2.062, -0.8882, -0.7599, -0.6076, -1.049, -0.4254, -0.8585, -0.6357, -0.5841, -0.3146, 2.446, -0.6168, 2.24, -0.4451, 2.062, -0.2069, 2.287, -1.104, -0.4056, -0.8882, -0.7599, -0.6357, -0.5841, -0.7967, -0.2714, 0.01131, 2.59, -0.3146, 2.446, -0.2069, 2.287, 0.0654, 2.472, -1.272, 0.1369, -1.104, -0.4056, -0.7967, -0.2714, -0.9295, 0.1966, 0.3438, 2.675, 0.01131, 2.59, 0.0654, 2.472, 0.3622, 2.613, -0.4451, 2.062, -0.6319, 1.821, -0.4114, 1.693, -0.2716, 1.926, -0.6357, -0.5841, -0.4254, -0.8585, -0.2458, -0.7132, -0.4047, -0.4532, -0.2069, 2.287, -0.4451, 2.062, -0.2716, 1.926, -0.08635, 2.159, -0.7967, -0.2714, -0.6357, -0.5841, -0.4047, -0.4532, -0.5259, -0.1703, 0.0654, 2.472, -0.2069, 2.287, -0.08635, 2.159, 0.1357, 2.371, -0.9295, 0.1966, -0.7967, -0.2714, -0.5259, -0.1703, -0.6284, 0.2445, 0.3622, 2.613, 0.0654, 2.472, 0.1357, 2.371, 0.3915, 2.557, -0.9421, 0.9839, -0.9295, 0.1966, -0.6284, 0.2445, -0.6386, 0.9436, -0.8566, 1.356, -0.9421, 0.9839, -0.6386, 0.9436, -0.575, 1.27, 0.1357, -1.272, 0.4586, -1.39, 0.4827, -1.33, 0.2019, -1.162, -0.7521, 1.612, -0.8566, 1.356, -0.575, 1.27, -0.4992, 1.5, -0.1648, -1.092, 0.1357, -1.272, 0.2019, -1.162, -0.04317, -0.9527, -0.6319, 1.821, -0.7521, 1.612, -0.4992, 1.5, -0.4114, 1.693, -0.4254, -0.8585, -0.1648, -1.092, -0.04317, -0.9527, -0.2458, -0.7132, -0.575, 1.27, -0.6386, 0.9436, -0.3692, 0.9133, -0.3229, 1.208, 0.2019, -1.162, 0.4827, -1.33, 0.5165, -1.277, 0.2805, -1.07, -0.4992, 1.5, -0.575, 1.27, -0.3229, 1.208, -0.2681, 1.417, -0.04317, -0.9527, 0.2019, -1.162, 0.2805, -1.07, 0.08509, -0.8428, -0.4114, 1.693, -0.4992, 1.5, -0.2681, 1.417, -0.2039, 1.598, -0.2458, -0.7132, -0.04317, -0.9527, 0.08509, -0.8428, -0.07075, -0.6023, -0.2716, 1.926, -0.4114, 1.693, -0.2039, 1.598, -0.09996, 1.823, -0.4047, -0.4532, -0.2458, -0.7132, -0.07075, -0.6023, -0.1907, -0.3548, -0.08635, 2.159, -0.2716, 1.926, -0.09996, 1.823, 0.04155, 2.059, -0.5259, -0.1703, -0.4047, -0.4532, -0.1907, -0.3548, -0.2817, -0.09402, 0.1357, 2.371, -0.08635, 2.159, 0.04155, 2.059, 0.2176, 2.289, -0.6284, 0.2445, -0.5259, -0.1703, -0.2817, -0.09402, -0.3597, 0.2818, 0.3915, 2.557, 0.1357, 2.371, 0.2176, 2.289, 0.4296, 2.508, -0.6386, 0.9436, -0.6284, 0.2445, -0.3597, 0.2818, -0.3692, 0.9133, -0.1907, -0.3548, -0.07075, -0.6023, 0.09945, -0.5187, 0.01043, -0.2813, 0.04155, 2.059, -0.09996, 1.823, 0.06847, 1.746, 0.1733, 1.983, -0.2817, -0.09402, -0.1907, -0.3548, 0.01043, -0.2813, -0.05699, -0.03703, 0.2176, 2.289, 0.04155, 2.059, 0.1733, 1.983, 0.3075, 2.224, -0.3597, 0.2818, -0.2817, -0.09402, -0.05699, -0.03703, -0.1154, 0.3102, 0.4296, 2.508, 0.2176, 2.289, 0.3075, 2.224, 0.4747, 2.468, -0.3692, 0.9133, -0.3597, 0.2818, -0.1154, 0.3102, -0.1244, 0.8913, -0.3229, 1.208, -0.3692, 0.9133, -0.1244, 0.8913, -0.09182, 1.163, 0.2805, -1.07, 0.5165, -1.277, 0.5581, -1.232, 0.3679, -0.9972, -0.2681, 1.417, -0.3229, 1.208, -0.09182, 1.163, -0.05299, 1.358, 0.08509, -0.8428, 0.2805, -1.07, 0.3679, -0.9972, 0.2167, -0.7579, -0.2039, 1.598, -0.2681, 1.417, -0.05299, 1.358, -0.007019, 1.529, -0.07075, -0.6023, 0.08509, -0.8428, 0.2167, -0.7579, 0.09945, -0.5187, -0.09996, 1.823, -0.2039, 1.598, -0.007019, 1.529, 0.06847, 1.746, -0.09182, 1.163, -0.1244, 0.8913, 0.1026, 0.8763, 0.1242, 1.131, 0.3679, -0.9972, 0.5581, -1.232, 0.6057, -1.196, 0.4611, -0.941, -0.05299, 1.358, -0.09182, 1.163, 0.1242, 1.131, 0.1502, 1.317, 0.2167, -0.7579, 0.3679, -0.9972, 0.4611, -0.941, 0.35, -0.6945, -0.007019, 1.529, -0.05299, 1.358, 0.1502, 1.317, 0.1815, 1.48, 0.09945, -0.5187, 0.2167, -0.7579, 0.35, -0.6945, 0.2654, -0.4573, 0.06847, 1.746, -0.007019, 1.529, 0.1815, 1.48, 0.2336, 1.692, 0.01043, -0.2813, 0.09945, -0.5187, 0.2654, -0.4573, 0.2017, -0.2278, 0.1733, 1.983, 0.06847, 1.746, 0.2336, 1.692, 0.307, 1.927, -0.05699, -0.03703, 0.01043, -0.2813, 0.2017, -0.2278, 0.1535, 0.004528, 0.3075, 2.224, 0.1733, 1.983, 0.307, 1.927, 0.4027, 2.175, -0.1154, 0.3102, -0.05699, -0.03703, 0.1535, 0.004528, 0.1112, 0.3313, 0.4747, 2.468, 0.3075, 2.224, 0.4027, 2.175, 0.5251, 2.438, -0.1244, 0.8913, -0.1154, 0.3102, 0.1112, 0.3313, 0.1026, 0.8763, 0.307, 1.927, 0.2336, 1.692, 0.396, 1.655, 0.4414, 1.89, 0.1535, 0.004528, 0.2017, -0.2278, 0.386, -0.1909, 0.354, 0.03327, 0.4027, 2.175, 0.307, 1.927, 0.4414, 1.89, 0.5015, 2.142, 0.1112, 0.3313, 0.1535, 0.004528, 0.354, 0.03327, 0.3255, 0.3462, 0.5251, 2.438, 0.4027, 2.175, 0.5015, 2.142, 0.5792, 2.416, 0.1026, 0.8763, 0.1112, 0.3313, 0.3255, 0.3462, 0.3175, 0.8669, 0.1242, 1.131, 0.1026, 0.8763, 0.3175, 0.8669, 0.3297, 1.111, 0.4611, -0.941, 0.6057, -1.196, 0.6577, -1.17, 0.5583, -0.9006, 0.1502, 1.317, 0.1242, 1.131, 0.3297, 1.111, 0.3451, 1.29, 0.35, -0.6945, 0.4611, -0.941, 0.5583, -0.9006, 0.4838, -0.6499, 0.1815, 1.48, 0.1502, 1.317, 0.3451, 1.29, 0.364, 1.448, 0.2654, -0.4573, 0.35, -0.6945, 0.4838, -0.6499, 0.4279, -0.4147, 0.2336, 1.692, 0.1815, 1.48, 0.364, 1.448, 0.396, 1.655, 0.2017, -0.2278, 0.2654, -0.4573, 0.4279, -0.4147, 0.386, -0.1909, 0.3451, 1.29, 0.3297, 1.111, 0.5288, 1.101, 0.5347, 1.275, 0.4838, -0.6499, 0.5583, -0.9006, 0.6578, -0.8753, 0.6177, -0.6225, 0.364, 1.448, 0.3451, 1.29, 0.5347, 1.275, 0.5426, 1.431, 0.4279, -0.4147, 0.4838, -0.6499, 0.6177, -0.6225, 0.588, -0.3888, 0.396, 1.655, 0.364, 1.448, 0.5426, 1.431, 0.5565, 1.636, 0.386, -0.1909, 0.4279, -0.4147, 0.588, -0.3888, 0.5656, -0.1685, 0.4414, 1.89, 0.396, 1.655, 0.5565, 1.636, 0.5762, 1.869, 0.354, 0.03327, 0.386, -0.1909, 0.5656, -0.1685, 0.5482, 0.05086, 0.5015, 2.142, 0.4414, 1.89, 0.5762, 1.869, 0.6023, 2.124, 0.3255, 0.3462, 0.354, 0.03327, 0.5482, 0.05086, 0.532, 0.3558, 0.5792, 2.416, 0.5015, 2.142, 0.6023, 2.124, 0.6355, 2.405, 0.3175, 0.8669, 0.3255, 0.3462, 0.532, 0.3558, 0.5246, 0.8625, 0.3297, 1.111, 0.3175, 0.8669, 0.5246, 0.8625, 0.5288, 1.101, 0.5583, -0.9006, 0.6577, -1.17, 0.7126, -1.153, 0.6578, -0.8753, 0.6023, 2.124, 0.5762, 1.869, 0.7111, 1.865, 0.7039, 2.12, 0.532, 0.3558, 0.5482, 0.05086, 0.7391, 0.05821, 0.7346, 0.3603, 0.6355, 2.405, 0.6023, 2.124, 0.7039, 2.12, 0.6928, 2.403, 0.5246, 0.8625, 0.532, 0.3558, 0.7346, 0.3603, 0.7282, 0.8624, 0.5288, 1.101, 0.5246, 0.8625, 0.7282, 0.8624, 0.7249, 1.099, 0.6578, -0.8753, 0.7126, -1.153, 0.7692, -1.145, 0.7585, -0.8646, 0.5347, 1.275, 0.5288, 1.101, 0.7249, 1.099, 0.7219, 1.272, 0.6177, -0.6225, 0.6578, -0.8753, 0.7585, -0.8646, 0.7517, -0.6113, 0.5426, 1.431, 0.5347, 1.275, 0.7219, 1.272, 0.7195, 1.427, 0.588, -0.3888, 0.6177, -0.6225, 0.7517, -0.6113, 0.7468, -0.3782, 0.5565, 1.636, 0.5426, 1.431, 0.7195, 1.427, 0.7161, 1.631, 0.5656, -0.1685, 0.588, -0.3888, 0.7468, -0.3782, 0.7428, -0.1593, 0.5762, 1.869, 0.5565, 1.636, 0.7161, 1.631, 0.7111, 1.865, 0.5482, 0.05086, 0.5656, -0.1685, 0.7428, -0.1593, 0.7391, 0.05821, 0.7517, -0.6113, 0.7585, -0.8646, 0.8594, -0.8682, 0.8855, -0.6157, 0.7195, 1.427, 0.7219, 1.272, 0.9093, 1.28, 0.8966, 1.436, 0.7468, -0.3782, 0.7517, -0.6113, 0.8855, -0.6157, 0.9053, -0.3827, 0.7161, 1.631, 0.7195, 1.427, 0.8966, 1.436, 0.876, 1.642, 0.7428, -0.1593, 0.7468, -0.3782, 0.9053, -0.3827, 0.9198, -0.1631, 0.7111, 1.865, 0.7161, 1.631, 0.876, 1.642, 0.8461, 1.876, 0.7391, 0.05821, 0.7428, -0.1593, 0.9198, -0.1631, 0.9298, 0.05559, 0.7039, 2.12, 0.7111, 1.865, 0.8461, 1.876, 0.8054, 2.131, 0.7346, 0.3603, 0.7391, 0.05821, 0.9298, 0.05559, 0.937, 0.3599, 0.6928, 2.403, 0.7039, 2.12, 0.8054, 2.131, 0.7498, 2.41, 0.7282, 0.8624, 0.7346, 0.3603, 0.937, 0.3599, 0.932, 0.8665, 0.7249, 1.099, 0.7282, 0.8624, 0.932, 0.8665, 0.9212, 1.105, 0.7585, -0.8646, 0.7692, -1.145, 0.8261, -1.147, 0.8594, -0.8682, 0.7219, 1.272, 0.7249, 1.099, 0.9212, 1.105, 0.9093, 1.28, 0.937, 0.3599, 0.9298, 0.05559, 1.123, 0.04262, 1.143, 0.3543, 0.7498, 2.41, 0.8054, 2.131, 0.9057, 2.157, 0.8051, 2.428, 0.932, 0.8665, 0.937, 0.3599, 1.143, 0.3543, 1.14, 0.8747, 0.9212, 1.105, 0.932, 0.8665, 1.14, 0.8747, 1.121, 1.12, 0.8594, -0.8682, 0.8261, -1.147, 0.882, -1.159, 0.9594, -0.8864, 0.9093, 1.28, 0.9212, 1.105, 1.121, 1.12, 1.1, 1.299, 0.8855, -0.6157, 0.8594, -0.8682, 0.9594, -0.8864, 1.019, -0.6361, 0.8966, 1.436, 0.9093, 1.28, 1.1, 1.299, 1.076, 1.459, 0.9053, -0.3827, 0.8855, -0.6157, 1.019, -0.6361, 1.065, -0.4023, 0.876, 1.642, 0.8966, 1.436, 1.076, 1.459, 1.037, 1.668, 0.9198, -0.1631, 0.9053, -0.3827, 1.065, -0.4023, 1.098, -0.1802, 0.8461, 1.876, 0.876, 1.642, 1.037, 1.668, 0.9811, 1.904, 0.9298, 0.05559, 0.9198, -0.1631, 1.098, -0.1802, 1.123, 0.04262, 0.8054, 2.131, 0.8461, 1.876, 0.9811, 1.904, 0.9057, 2.157, 1.076, 1.459, 1.1, 1.299, 1.297, 1.331, 1.261, 1.497, 1.065, -0.4023, 1.019, -0.6361, 1.153, -0.6733, 1.226, -0.4384, 1.037, 1.668, 1.076, 1.459, 1.261, 1.497, 1.201, 1.711, 1.098, -0.1802, 1.065, -0.4023, 1.226, -0.4384, 1.281, -0.2117, 0.9811, 1.904, 1.037, 1.668, 1.201, 1.711, 1.116, 1.949, 1.123, 0.04262, 1.098, -0.1802, 1.281, -0.2117, 1.322, 0.01829, 0.9057, 2.157, 0.9811, 1.904, 1.116, 1.949, 1.004, 2.198, 1.143, 0.3543, 1.123, 0.04262, 1.322, 0.01829, 1.356, 0.3428, 0.8051, 2.428, 0.9057, 2.157, 1.004, 2.198, 0.8574, 2.455, 1.14, 0.8747, 1.143, 0.3543, 1.356, 0.3428, 1.356, 0.8873, 1.121, 1.12, 1.14, 0.8747, 1.356, 0.8873, 1.328, 1.144, 0.9594, -0.8864, 0.882, -1.159, 0.9357, -1.18, 1.057, -0.9194, 1.1, 1.299, 1.121, 1.12, 1.328, 1.144, 1.297, 1.331, 1.019, -0.6361, 0.9594, -0.8864, 1.057, -0.9194, 1.153, -0.6733, 0.8574, 2.455, 1.004, 2.198, 1.097, 2.255, 0.9052, 2.491, 1.356, 0.8873, 1.356, 0.3428, 1.581, 0.3244, 1.584, 0.9048, 1.328, 1.144, 1.356, 0.8873, 1.584, 0.9048, 1.547, 1.179, 1.057, -0.9194, 0.9357, -1.18, 0.9857, -1.211, 1.152, -0.9679, 1.297, 1.331, 1.328, 1.144, 1.547, 1.179, 1.503, 1.377, 1.153, -0.6733, 1.057, -0.9194, 1.152, -0.9679, 1.285, -0.7287, 1.261, 1.497, 1.297, 1.331, 1.503, 1.377, 1.452, 1.551, 1.226, -0.4384, 1.153, -0.6733, 1.285, -0.7287, 1.39, -0.4929, 1.201, 1.711, 1.261, 1.497, 1.452, 1.551, 1.369, 1.773, 1.281, -0.2117, 1.226, -0.4384, 1.39, -0.4929, 1.47, -0.2598, 1.116, 1.949, 1.201, 1.711, 1.369, 1.773, 1.25, 2.013, 1.322, 0.01829, 1.281, -0.2117, 1.47, -0.2598, 1.53, -0.01924, 1.004, 2.198, 1.116, 1.949, 1.25, 2.013, 1.097, 2.255, 1.356, 0.3428, 1.322, 0.01829, 1.53, -0.01924, 1.581, 0.3244, 1.39, -0.4929, 1.285, -0.7287, 1.416, -0.8046, 1.557, -0.5689, 1.369, 1.773, 1.452, 1.551, 1.653, 1.626, 1.54, 1.858, 1.47, -0.2598, 1.39, -0.4929, 1.557, -0.5689, 1.667, -0.3277, 1.25, 2.013, 1.369, 1.773, 1.54, 1.858, 1.383, 2.099, 1.53, -0.01924, 1.47, -0.2598, 1.667, -0.3277, 1.751, -0.07277, 1.097, 2.255, 1.25, 2.013, 1.383, 2.099, 1.185, 2.328, 1.581, 0.3244, 1.53, -0.01924, 1.751, -0.07277, 1.823, 0.2976, 0.9052, 2.491, 1.097, 2.255, 1.185, 2.328, 0.947, 2.536, 1.584, 0.9048, 1.581, 0.3244, 1.823, 0.2976, 1.831, 0.9279, 1.547, 1.179, 1.584, 0.9048, 1.831, 0.9279, 1.782, 1.226, 1.152, -0.9679, 0.9857, -1.211, 1.03, -1.25, 1.241, -1.033, 1.503, 1.377, 1.547, 1.179, 1.782, 1.226, 1.722, 1.44, 1.285, -0.7287, 1.152, -0.9679, 1.241, -1.033, 1.416, -0.8046, 1.452, 1.551, 1.503, 1.377, 1.722, 1.44, 1.653, 1.626, 1.831, 0.9279, 1.823, 0.2976, 2.088, 0.2601, 2.104, 0.9575, 1.782, 1.226, 1.831, 0.9279, 2.104, 0.9575, 2.04, 1.29, 1.241, -1.033, 1.03, -1.25, 1.068, -1.298, 1.323, -1.115, 1.722, 1.44, 1.782, 1.226, 2.04, 1.29, 1.961, 1.526, 1.416, -0.8046, 1.241, -1.033, 1.323, -1.115, 1.543, -0.9039, 1.653, 1.626, 1.722, 1.44, 1.961, 1.526, 1.868, 1.727, 1.557, -0.5689, 1.416, -0.8046, 1.543, -0.9039, 1.727, -0.6708, 1.54, 1.858, 1.653, 1.626, 1.868, 1.727, 1.717, 1.971, 1.667, -0.3277, 1.557, -0.5689, 1.727, -0.6708, 1.874, -0.4203, 1.383, 2.099, 1.54, 1.858, 1.717, 1.971, 1.512, 2.211, 1.751, -0.07277, 1.667, -0.3277, 1.874, -0.4203, 1.989, -0.1465, 1.185, 2.328, 1.383, 2.099, 1.512, 2.211, 1.264, 2.421, 1.823, 0.2976, 1.751, -0.07277, 1.989, -0.1465, 2.088, 0.2601, 0.947, 2.536, 1.185, 2.328, 1.264, 2.421, 0.981, 2.589, 1.717, 1.971, 1.868, 1.727, 2.1, 1.863, 1.898, 2.119, 1.874, -0.4203, 1.727, -0.6708, 1.9, -0.8051, 2.095, -0.5449, 1.512, 2.211, 1.717, 1.971, 1.898, 2.119, 1.634, 2.352, 1.989, -0.1465, 1.874, -0.4203, 2.095, -0.5449, 2.25, -0.2465, 1.264, 2.421, 1.512, 2.211, 1.634, 2.352, 1.331, 2.532, 2.088, 0.2601, 1.989, -0.1465, 2.25, -0.2465, 2.385, 0.2092, 0.981, 2.589, 1.264, 2.421, 1.331, 2.532, 1.005, 2.65, 2.104, 0.9575, 2.088, 0.2601, 2.385, 0.2092, 2.412, 0.9938, 2.04, 1.29, 2.104, 0.9575, 2.412, 0.9938, 2.331, 1.373, 1.323, -1.115, 1.068, -1.298, 1.097, -1.354, 1.393, -1.214, 1.961, 1.526, 2.04, 1.29, 2.331, 1.373, 2.225, 1.641, 1.543, -0.9039, 1.323, -1.115, 1.393, -1.214, 1.663, -1.03, 1.868, 1.727, 1.961, 1.526, 2.225, 1.641, 2.1, 1.863, 1.727, -0.6708, 1.543, -0.9039, 1.663, -1.03, 1.9, -0.8051, 2.331, 1.373, 2.412, 0.9938, 2.764, 1.035, 2.669, 1.484, 1.393, -1.214, 1.097, -1.354, 1.116, -1.416, 1.446, -1.332, 2.225, 1.641, 2.331, 1.373, 2.669, 1.484, 2.527, 1.799, 1.663, -1.03, 1.393, -1.214, 1.446, -1.332, 1.771, -1.188, 2.1, 1.863, 2.225, 1.641, 2.527, 1.799, 2.351, 2.048, 1.9, -0.8051, 1.663, -1.03, 1.771, -1.188, 2.072, -0.9804, 1.898, 2.119, 2.1, 1.863, 2.351, 2.048, 2.08, 2.314, 2.095, -0.5449, 1.9, -0.8051, 2.072, -0.9804, 2.333, -0.7125, 1.634, 2.352, 1.898, 2.119, 2.08, 2.314, 1.743, 2.529, 2.25, -0.2465, 2.095, -0.5449, 2.333, -0.7125, 2.545, -0.3813, 1.331, 2.532, 1.634, 2.352, 1.743, 2.529, 1.379, 2.663, 2.385, 0.2092, 2.25, -0.2465, 2.545, -0.3813, 2.722, 0.1428, 1.005, 2.65, 1.331, 2.532, 1.379, 2.663, 1.017, 2.717, 2.412, 0.9938, 2.385, 0.2092, 2.722, 0.1428, 2.764, 1.035, -0.5807, 1.766, -0.8316, 1.595, -0.689, 1.447, -0.4913, 1.634, -1.236, -0.6006, -1.057, -0.8945, -0.8472, -0.7489, -0.9806, -0.4895, -0.3101, 1.886, -0.5807, 1.766, -0.4913, 1.634, -0.2652, 1.787, -1.375, -0.1508, -1.236, -0.6006, -0.9806, -0.4895, -1.091, -0.1013, -0.03406, 1.956, -0.3101, 1.886, -0.2652, 1.787, -0.01875, 1.904, -1.392, 0.5931, -1.375, -0.1508, -1.091, -0.1013, -1.101, 0.5519, -1.301, 0.9576, -1.392, 0.5931, -1.101, 0.5519, -1.03, 0.8607, -0.2489, -1.428, 0.04897, -1.475, 0.05941, -1.42, -0.2083, -1.32, -1.178, 1.203, -1.301, 0.9576, -1.03, 0.8607, -0.9438, 1.074, -0.548, -1.315, -0.2489, -1.428, -0.2083, -1.32, -0.4572, -1.171, -1.038, 1.392, -1.178, 1.203, -0.9438, 1.074, -0.844, 1.247, -0.8244, -1.135, -0.548, -1.315, -0.4572, -1.171, -0.6731, -0.9766, -0.8316, 1.595, -1.038, 1.392, -0.844, 1.247, -0.689, 1.447, -1.057, -0.8945, -0.8244, -1.135, -0.6731, -0.9766, -0.8472, -0.7489, -0.2083, -1.32, 0.05941, -1.42, 0.0796, -1.369, -0.1532, -1.229, -0.9438, 1.074, -1.03, 0.8607, -0.7967, 0.7896, -0.7338, 0.98, -0.4572, -1.171, -0.2083, -1.32, -0.1532, -1.229, -0.3562, -1.055, -0.844, 1.247, -0.9438, 1.074, -0.7338, 0.98, -0.661, 1.14, -0.6731, -0.9766, -0.4572, -1.171, -0.3562, -1.055, -0.5239, -0.8563, -0.689, 1.447, -0.844, 1.247, -0.661, 1.14, -0.5449, 1.334, -0.8472, -0.7489, -0.6731, -0.9766, -0.5239, -0.8563, -0.6556, -0.6404, -0.4913, 1.634, -0.689, 1.447, -0.5449, 1.334, -0.3912, 1.528, -0.9806, -0.4895, -0.8472, -0.7489, -0.6556, -0.6404, -0.7559, -0.4057, -0.2652, 1.787, -0.4913, 1.634, -0.3912, 1.528, -0.2068, 1.704, -1.091, -0.1013, -0.9806, -0.4895, -0.7559, -0.4057, -0.8409, -0.06158, -0.01875, 1.904, -0.2652, 1.787, -0.2068, 1.704, 0.005539, 1.858, -1.101, 0.5519, -1.091, -0.1013, -0.8409, -0.06158, -0.8494, 0.5185, -1.03, 0.8607, -1.101, 0.5519, -0.8494, 0.5185, -0.7967, 0.7896, -0.7559, -0.4057, -0.6556, -0.6404, -0.4779, -0.559, -0.5533, -0.3426, -0.2068, 1.704, -0.3912, 1.528, -0.285, 1.445, -0.1388, 1.636, -0.8409, -0.06158, -0.7559, -0.4057, -0.5533, -0.3426, -0.618, -0.0307, 0.005539, 1.858, -0.2068, 1.704, -0.1388, 1.636, 0.03719, 1.817, -0.8494, 0.5185, -0.8409, -0.06158, -0.618, -0.0307, -0.6258, 0.4934, -0.7967, 0.7896, -0.8494, 0.5185, -0.6258, 0.4934, -0.5874, 0.7378, -0.1532, -1.229, 0.0796, -1.369, 0.1078, -1.325, -0.0877, -1.153, -0.7338, 0.98, -0.7967, 0.7896, -0.5874, 0.7378, -0.5419, 0.9119, -0.3562, -1.055, -0.1532, -1.229, -0.0877, -1.153, -0.2496, -0.9642, -0.661, 1.14, -0.7338, 0.98, -0.5419, 0.9119, -0.4887, 1.062, -0.5239, -0.8563, -0.3562, -1.055, -0.2496, -0.9642, -0.3786, -0.7645, -0.5449, 1.334, -0.661, 1.14, -0.4887, 1.062, -0.4024, 1.249, -0.6556, -0.6404, -0.5239, -0.8563, -0.3786, -0.7645, -0.4779, -0.559, -0.3912, 1.528, -0.5449, 1.334, -0.4024, 1.249, -0.285, 1.445, -0.5419, 0.9119, -0.5874, 0.7378, -0.3956, 0.7005, -0.3634, 0.8627, -0.2496, -0.9642, -0.0877, -1.153, -0.01506, -1.093, -0.1402, -0.8939, -0.4887, 1.062, -0.5419, 0.9119, -0.3634, 0.8627, -0.3252, 1.004, -0.3786, -0.7645, -0.2496, -0.9642, -0.1402, -0.8939, -0.2373, -0.6952, -0.4024, 1.249, -0.4887, 1.062, -0.3252, 1.004, -0.2626, 1.185, -0.4779, -0.559, -0.3786, -0.7645, -0.2373, -0.6952, -0.311, -0.4982, -0.285, 1.445, -0.4024, 1.249, -0.2626, 1.185, -0.1755, 1.381, -0.5533, -0.3426, -0.4779, -0.559, -0.311, -0.4982, -0.3668, -0.2954, -0.1388, 1.636, -0.285, 1.445, -0.1755, 1.381, -0.0642, 1.581, -0.618, -0.0307, -0.5533, -0.3426, -0.3668, -0.2954, -0.4152, -0.007188, 0.03719, 1.817, -0.1388, 1.636, -0.0642, 1.581, 0.07464, 1.784, -0.6258, 0.4934, -0.618, -0.0307, -0.4152, -0.007188, -0.4226, 0.4751, -0.5874, 0.7378, -0.6258, 0.4934, -0.4226, 0.4751, -0.3956, 0.7005, -0.0877, -1.153, 0.1078, -1.325, 0.1425, -1.288, -0.01506, -1.093, -0.0642, 1.581, -0.1755, 1.381, -0.06458, 1.335, 0.01491, 1.541, -0.4152, -0.007188, -0.3668, -0.2954, -0.1921, -0.261, -0.2271, 0.01027, 0.07464, 1.784, -0.0642, 1.581, 0.01491, 1.541, 0.1165, 1.759, -0.4226, 0.4751, -0.4152, -0.007188, -0.2271, 0.01027, -0.2341, 0.4626, -0.3956, 0.7005, -0.4226, 0.4751, -0.2341, 0.4626, -0.2163, 0.6745, -0.01506, -1.093, 0.1425, -1.288, 0.1821, -1.259, 0.06247, -1.046, -0.3634, 0.8627, -0.3956, 0.7005, -0.2163, 0.6745, -0.1946, 0.8281, -0.1402, -0.8939, -0.01506, -1.093, 0.06247, -1.046, -0.02953, -0.8414, -0.3252, 1.004, -0.3634, 0.8627, -0.1946, 0.8281, -0.1687, 0.9641, -0.2373, -0.6952, -0.1402, -0.8939, -0.02953, -0.8414, -0.09953, -0.6444, -0.2626, 1.185, -0.3252, 1.004, -0.1687, 0.9641, -0.1255, 1.14, -0.311, -0.4982, -0.2373, -0.6952, -0.09953, -0.6444, -0.1522, -0.4539, -0.1755, 1.381, -0.2626, 1.185, -0.1255, 1.14, -0.06458, 1.335, -0.3668, -0.2954, -0.311, -0.4982, -0.1522, -0.4539, -0.1921, -0.261, -0.02953, -0.8414, 0.06247, -1.046, 0.1432, -1.013, 0.08164, -0.8045, -0.1687, 0.9641, -0.1946, 0.8281, -0.03282, 0.8055, -0.01721, 0.9378, -0.09953, -0.6444, -0.02953, -0.8414, 0.08164, -0.8045, 0.03542, -0.6092, -0.1255, 1.14, -0.1687, 0.9641, -0.01721, 0.9378, 0.00935, 1.11, -0.1522, -0.4539, -0.09953, -0.6444, 0.03542, -0.6092, 0.0008189, -0.4234, -0.06458, 1.335, -0.1255, 1.14, 0.00935, 1.11, 0.04707, 1.304, -0.1921, -0.261, -0.1522, -0.4539, 0.0008189, -0.4234, -0.02558, -0.2372, 0.01491, 1.541, -0.06458, 1.335, 0.04707, 1.304, 0.09691, 1.513, -0.2271, 0.01027, -0.1921, -0.261, -0.02558, -0.2372, -0.04918, 0.02263, 0.1165, 1.759, 0.01491, 1.541, 0.09691, 1.513, 0.1614, 1.741, -0.2341, 0.4626, -0.2271, 0.01027, -0.04918, 0.02263, -0.05576, 0.4549, -0.2163, 0.6745, -0.2341, 0.4626, -0.05576, 0.4549, -0.04553, 0.6577, 0.06247, -1.046, 0.1821, -1.259, 0.2254, -1.237, 0.1432, -1.013, -0.1946, 0.8281, -0.2163, 0.6745, -0.04553, 0.6577, -0.03282, 0.8055, -0.04918, 0.02263, -0.02558, -0.2372, 0.1356, -0.2227, 0.1222, 0.03052, 0.1614, 1.741, 0.09691, 1.513, 0.1806, 1.498, 0.2081, 1.732, -0.05576, 0.4549, -0.04918, 0.02263, 0.1222, 0.03052, 0.1162, 0.4513, -0.04553, 0.6577, -0.05576, 0.4549, 0.1162, 0.4513, 0.1196, 0.6492, 0.1432, -1.013, 0.2254, -1.237, 0.2711, -1.223, 0.2259, -0.9918, -0.03282, 0.8055, -0.04553, 0.6577, 0.1196, 0.6492, 0.1244, 0.7943, 0.08164, -0.8045, 0.1432, -1.013, 0.2259, -0.9918, 0.1929, -0.7819, -0.01721, 0.9378, -0.03282, 0.8055, 0.1244, 0.7943, 0.1313, 0.9229, 0.03542, -0.6092, 0.08164, -0.8045, 0.1929, -0.7819, 0.1684, -0.5878, 0.00935, 1.11, -0.01721, 0.9378, 0.1313, 0.9229, 0.1426, 1.093, 0.0008189, -0.4234, 0.03542, -0.6092, 0.1684, -0.5878, 0.15, -0.4049, 0.04707, 1.304, 0.00935, 1.11, 0.1426, 1.093, 0.159, 1.287, -0.02558, -0.2372, 0.0008189, -0.4234, 0.15, -0.4049, 0.1356, -0.2227, 0.09691, 1.513, 0.04707, 1.304, 0.159, 1.287, 0.1806, 1.498, 0.1313, 0.9229, 0.1244, 0.7943, 0.2799, 0.7915, 0.278, 0.92, 0.1684, -0.5878, 0.1929, -0.7819, 0.3042, -0.7726, 0.3003, -0.5792, 0.1426, 1.093, 0.1313, 0.9229, 0.278, 0.92, 0.2751, 1.09, 0.15, -0.4049, 0.1684, -0.5878, 0.3003, -0.5792, 0.2972, -0.3975, 0.159, 1.287, 0.1426, 1.093, 0.2751, 1.09, 0.2709, 1.283, 0.1356, -0.2227, 0.15, -0.4049, 0.2972, -0.3975, 0.2942, -0.2167, 0.1806, 1.498, 0.159, 1.287, 0.2709, 1.283, 0.265, 1.495, 0.1222, 0.03052, 0.1356, -0.2227, 0.2942, -0.2167, 0.2905, 0.03425, 0.2081, 1.732, 0.1806, 1.498, 0.265, 1.495, 0.2557, 1.73, 0.1162, 0.4513, 0.1222, 0.03052, 0.2905, 0.03425, 0.2852, 0.4512, 0.1196, 0.6492, 0.1162, 0.4513, 0.2852, 0.4512, 0.2824, 0.6476, 0.2259, -0.9918, 0.2711, -1.223, 0.3182, -1.216, 0.3097, -0.983, 0.1244, 0.7943, 0.1196, 0.6492, 0.2824, 0.6476, 0.2799, 0.7915, 0.1929, -0.7819, 0.2259, -0.9918, 0.3097, -0.983, 0.3042, -0.7726, 0.2557, 1.73, 0.265, 1.495, 0.3492, 1.504, 0.303, 1.736, 0.2852, 0.4512, 0.2905, 0.03425, 0.4586, 0.03388, 0.4544, 0.4546, 0.2824, 0.6476, 0.2852, 0.4512, 0.4544, 0.4546, 0.4454, 0.6529, 0.3097, -0.983, 0.3182, -1.216, 0.3655, -1.218, 0.3935, -0.9861, 0.2799, 0.7915, 0.2824, 0.6476, 0.4454, 0.6529, 0.4356, 0.798, 0.3042, -0.7726, 0.3097, -0.983, 0.3935, -0.9861, 0.4153, -0.7764, 0.278, 0.92, 0.2799, 0.7915, 0.4356, 0.798, 0.425, 0.9277, 0.3003, -0.5792, 0.3042, -0.7726, 0.4153, -0.7764, 0.4319, -0.583, 0.2751, 1.09, 0.278, 0.92, 0.425, 0.9277, 0.4079, 1.098, 0.2972, -0.3975, 0.3003, -0.5792, 0.4319, -0.583, 0.4442, -0.4009, 0.2709, 1.283, 0.2751, 1.09, 0.4079, 1.098, 0.383, 1.293, 0.2942, -0.2167, 0.2972, -0.3975, 0.4442, -0.4009, 0.4525, -0.219, 0.265, 1.495, 0.2709, 1.283, 0.383, 1.293, 0.3492, 1.504, 0.2905, 0.03425, 0.2942, -0.2167, 0.4525, -0.219, 0.4586, 0.03388, 0.4119, -1.229, 0.3312, -1.476, 0.4565, -1.246, 0.2412, 1.991, 0.3489, 1.751, 0.3923, 1.773, 0.4565, -1.246, 0.3312, -1.476, 0.498, -1.272, 0.2412, 1.991, 0.3923, 1.773, 0.432, 1.803, 0.498, -1.272, 0.3312, -1.476, 0.5351, -1.305, 0.2412, 1.991, 0.432, 1.803, 0.4667, 1.84, 0.5351, -1.305, 0.3312, -1.476, 0.5665, -1.345, 0.2412, 1.991, 0.4667, 1.84, 0.4949, 1.885, 0.5665, -1.345, 0.3312, -1.476, 0.5905, -1.391, 0.2412, 1.991, 0.4949, 1.885, 0.5149, 1.936, 0.5905, -1.391, 0.3312, -1.476, 0.6056, -1.443, 0.2412, 1.991, 0.5149, 1.936, 0.5251, 1.991, 0.4462, -1.457, 0.786, -1.458, 0.4586, -1.39, 0.6753, 2.717, 0.3438, 2.675, 0.3622, 2.613, 0.4586, -1.39, 0.786, -1.458, 0.4827, -1.33, 0.6753, 2.717, 0.3622, 2.613, 0.3915, 2.557, 0.4827, -1.33, 0.786, -1.458, 0.5165, -1.277, 0.6753, 2.717, 0.3915, 2.557, 0.4296, 2.508, 0.5165, -1.277, 0.786, -1.458, 0.5581, -1.232, 0.6753, 2.717, 0.4296, 2.508, 0.4747, 2.468, 0.5581, -1.232, 0.786, -1.458, 0.6057, -1.196, 0.6753, 2.717, 0.4747, 2.468, 0.5251, 2.438, 0.6057, -1.196, 0.786, -1.458, 0.6577, -1.17, 0.6753, 2.717, 0.5251, 2.438, 0.5792, 2.416, 0.6577, -1.17, 0.786, -1.458, 0.7126, -1.153, 0.6753, 2.717, 0.5792, 2.416, 0.6355, 2.405, 0.7126, -1.153, 0.786, -1.458, 0.7692, -1.145, 0.6753, 2.717, 0.6355, 2.405, 0.6928, 2.403, 0.7692, -1.145, 0.786, -1.458, 0.8261, -1.147, 0.6753, 2.717, 0.6928, 2.403, 0.7498, 2.41, 0.8261, -1.147, 0.786, -1.458, 0.882, -1.159, 0.6753, 2.717, 0.7498, 2.41, 0.8051, 2.428, 0.882, -1.159, 0.786, -1.458, 0.9357, -1.18, 0.6753, 2.717, 0.8051, 2.428, 0.8574, 2.455, 0.9357, -1.18, 0.786, -1.458, 0.9857, -1.211, 0.6753, 2.717, 0.8574, 2.455, 0.9052, 2.491, 0.9857, -1.211, 0.786, -1.458, 1.03, -1.25, 0.6753, 2.717, 0.9052, 2.491, 0.947, 2.536, 1.03, -1.25, 0.786, -1.458, 1.068, -1.298, 0.6753, 2.717, 0.947, 2.536, 0.981, 2.589, 1.068, -1.298, 0.786, -1.458, 1.097, -1.354, 0.6753, 2.717, 0.981, 2.589, 1.005, 2.65, 0.6753, 2.717, 1.005, 2.65, 1.017, 2.717, 1.097, -1.354, 0.786, -1.458, 1.116, -1.416, 0.04897, -1.475, 0.3312, -1.476, 0.05941, -1.42, 0.2412, 1.991, -0.03406, 1.956, -0.01875, 1.904, 0.05941, -1.42, 0.3312, -1.476, 0.0796, -1.369, 0.2412, 1.991, -0.01875, 1.904, 0.005539, 1.858, 0.0796, -1.369, 0.3312, -1.476, 0.1078, -1.325, 0.2412, 1.991, 0.005539, 1.858, 0.03719, 1.817, 0.1078, -1.325, 0.3312, -1.476, 0.1425, -1.288, 0.2412, 1.991, 0.03719, 1.817, 0.07464, 1.784, 0.1425, -1.288, 0.3312, -1.476, 0.1821, -1.259, 0.2412, 1.991, 0.07464, 1.784, 0.1165, 1.759, 0.1821, -1.259, 0.3312, -1.476, 0.2254, -1.237, 0.2412, 1.991, 0.1165, 1.759, 0.1614, 1.741, 0.2254, -1.237, 0.3312, -1.476, 0.2711, -1.223, 0.2412, 1.991, 0.1614, 1.741, 0.2081, 1.732, 0.2711, -1.223, 0.3312, -1.476, 0.3182, -1.216, 0.2412, 1.991, 0.2081, 1.732, 0.2557, 1.73, 0.3182, -1.216, 0.3312, -1.476, 0.3655, -1.218, 0.2412, 1.991, 0.2557, 1.73, 0.303, 1.736, 0.4079, 1.098, 0.425, 0.9277, 0.5741, 0.9467, 0.5418, 1.12, 0.4442, -0.4009, 0.4319, -0.583, 0.5642, -0.5994, 0.5924, -0.4145, 0.383, 1.293, 0.4079, 1.098, 0.5418, 1.12, 0.4951, 1.316, 0.4525, -0.219, 0.4442, -0.4009, 0.5924, -0.4145, 0.6129, -0.2296, 0.3492, 1.504, 0.383, 1.293, 0.4951, 1.316, 0.4324, 1.526, 0.4586, 0.03388, 0.4525, -0.219, 0.6129, -0.2296, 0.6296, 0.02921, 0.303, 1.736, 0.3492, 1.504, 0.4324, 1.526, 0.3489, 1.751, 0.4544, 0.4546, 0.4586, 0.03388, 0.6296, 0.02921, 0.6269, 0.4614, 0.3655, -1.218, 0.3312, -1.476, 0.4119, -1.229, 0.2412, 1.991, 0.303, 1.736, 0.3489, 1.751, 0.4454, 0.6529, 0.4544, 0.4546, 0.6269, 0.4614, 0.6114, 0.6652, 0.3935, -0.9861, 0.3655, -1.218, 0.4119, -1.229, 0.4765, -1.002, 0.4356, 0.798, 0.4454, 0.6529, 0.6114, 0.6652, 0.5938, 0.8141, 0.4153, -0.7764, 0.3935, -0.9861, 0.4765, -1.002, 0.5264, -0.7939, 0.425, 0.9277, 0.4356, 0.798, 0.5938, 0.8141, 0.5741, 0.9467, 0.4319, -0.583, 0.4153, -0.7764, 0.5264, -0.7939, 0.5642, -0.5994])
me_sphere.materials.append(mat_material)
me_sphere.use_remesh_preserve_volume = False
me_sphere.use_remesh_preserve_attributes = False
me_sphere.use_mirror_vertex_groups = False
me_sphere.update()

# ---- objects
ob_cylinder = bpy.data.objects.new('Cylinder', me_cylinder)
ob_sphere = bpy.data.objects.new('Sphere', me_sphere)

# ---- transforms, parenting, visibility, modifiers, constraints
ob_cylinder.location = (0.002008, -0.01008, -0.7945)
ob_cylinder.scale = (0.4442, 0.4442, 0.4442)
ob_cylinder.lineart.crease_threshold = 0.0
ob_sphere.location = (0.0, 0.0, 0.0)
ob_sphere.lineart.crease_threshold = 0.0

# ---- collection membership
col_collection_1.objects.link(ob_cylinder)
col_collection_1.objects.link(ob_sphere)

# ---- scene / render settings (as saved in the file)
scene.frame_start = 1; scene.frame_end = 250; scene.frame_set(1)
scene.render.engine = 'CYCLES'
scene.render.resolution_percentage = 50
scene.render.dither_intensity = 0.0
scene.cycles.use_denoising = False
scene.cycles.samples = 10
scene.cycles.sampling_pattern = 'TABULATED_SOBOL'
scene.cycles.light_sampling_threshold = 0.0
scene.cycles.use_adaptive_sampling = False
scene.cycles.use_light_tree = False
scene.cycles.blur_glossy = 0.0
scene.cycles.pixel_filter_type = 'GAUSSIAN'
scene.cycles.sample_clamp_indirect = 0.0
scene.view_settings.view_transform = 'Standard'
bpy.context.view_layer.update()

# ---- added for rendering (the .blend has no active camera and no usable light): camera, sun
cam_auto = bpy.data.cameras.new('AutoCamera')
cam_auto.lens = 50.0
cam_auto.sensor_width = 36.0
cam_auto.clip_end = 1000.0
ob_auto_camera = bpy.data.objects.new('AutoCamera', cam_auto)
scene.collection.objects.link(ob_auto_camera)
ob_auto_camera.location = (3.50143, -4.20171, 2.99744)
ob_auto_camera.rotation_euler = (1.09748, -7.21219e-08, 0.694738)
scene.camera = ob_auto_camera
light_auto_sun = bpy.data.lights.new('AutoSun', 'SUN')
light_auto_sun.energy = 3.0
light_auto_sun.angle = 0.0523599
ob_auto_sun = bpy.data.objects.new('AutoSun', light_auto_sun)
scene.collection.objects.link(ob_auto_sun)
ob_auto_sun.rotation_euler = (0.872665, 0.174533, 0.523599)
bpy.context.view_layer.update()
